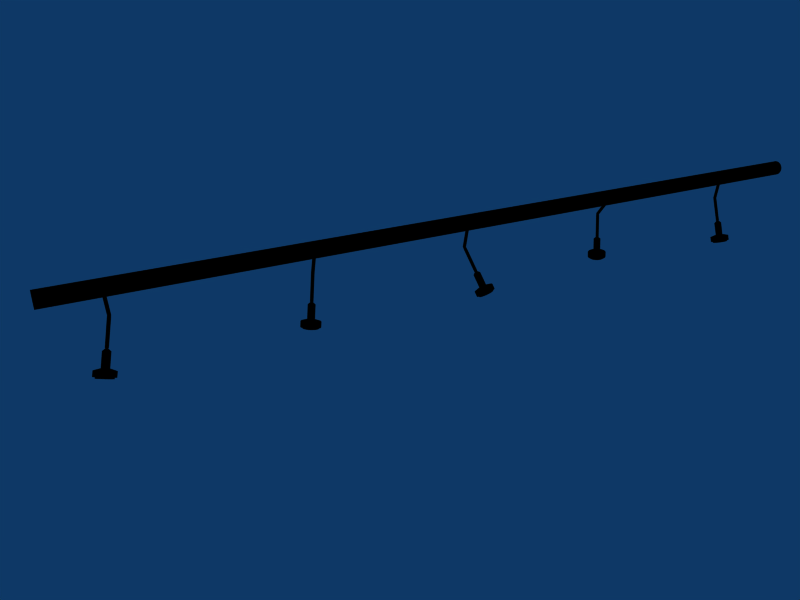 # Source: Ceiling_light3.blend  (saved by Blender 2.44.0; exported with 4.5.12 LTS)
import bpy
from mathutils import Matrix  # noqa: F401  (used for matrix-valued properties, if any)

bpy.ops.wm.read_factory_settings(use_empty=True)
scene = bpy.context.scene
scene.name = 'Scene'

# ---- collections
col_collection_1 = bpy.data.collections.new('Collection 1'); scene.collection.children.link(col_collection_1)

# ---- materials (node trees are filled in below, after node groups)
mat_inoxs2_001 = bpy.data.materials.new('INOXs2.001')
mat_inoxs2_001.alpha_threshold = 0.0
mat_inoxs2_001.preview_render_type = 'FLAT'
mat_inoxs2_001.diffuse_color = (0.0, 0.0, 0.0, 1.0)
mat_inoxs2_001.specular_color = (0.0, 0.0, 0.0)
mat_inoxs2_001.roughness = 0.5
mat_inoxs2_001.specular_intensity = 1.108
mat_inoxs2_001.line_color = (0.0, 0.0, 0.0, 1.0)

# ---- material node trees

# ---- world
world_world = bpy.data.worlds.new('World'); scene.world = world_world
world_world.color = (0.05656, 0.2208, 0.4)
world_world.use_sun_shadow = False
world_world.sun_shadow_jitter_overblur = 0.0
world_world.cycles.sampling_method = 'MANUAL'
world_world.cycles.sample_map_resolution = 256

# ---- cameras
cam_camera = bpy.data.cameras.new('Camera')
cam_camera.passepartout_alpha = 0.2
cam_camera.clip_end = 100.0
cam_camera.lens = 35.0
cam_camera.ortho_scale = 7.314
cam_camera.show_passepartout = False
cam_camera.show_safe_areas = True
cam_camera.dof.focus_distance = 0.0
cam_camera.dof.aperture_fstop = 128.0

# ---- lights
light_spot = bpy.data.lights.new('Spot', 'POINT')
light_spot.transmission_factor = 0.0
light_spot.cutoff_distance = 30.0
light_spot.energy = 100.0
light_spot.shadow_buffer_clip_start = 1.001
light_spot.shadow_soft_size = 1.0
light_spot.shadow_maximum_resolution = 0.006
light_spot.use_absolute_resolution = True
light_spot.cycles.use_multiple_importance_sampling = False

# ---- meshes
me_lighting_001 = bpy.data.meshes.new('Lighting.001')
me_lighting_001.from_pydata([(0.0597, -0.05181, -0.02231), (0.06609, -0.06013, -0.02231), (0.0701, -0.06982, -0.02231), (0.07147, -0.08023, -0.02231), (0.0701, -0.09063, -0.02231), (0.06609, -0.1003, -0.02231), (0.0597, -0.1086, -0.02231), (0.05137, -0.115, -0.02231), (0.04168, -0.1191, -0.02231), (0.03128, -0.1204, -0.02231), (0.02087, -0.1191, -0.02231), (0.01118, -0.115, -0.02231), (0.002854, -0.1087, -0.02231), (-0.003534, -0.1003, -0.02231), (-0.007549, -0.09063, -0.02231), (-0.008919, -0.08023, -0.02231), (-0.007549, -0.06982, -0.02231), (-0.003534, -0.06013, -0.02231), (0.002854, -0.05181, -0.02231), (0.01118, -0.04542, -0.02231), (0.02087, -0.0414, -0.02231), (0.03128, -0.04003, -0.02231), (0.04168, -0.0414, -0.02231), (0.05137, -0.04542, -0.02231), (0.0597, -0.05181, 0.02251), (0.06609, -0.06013, 0.02251), (0.0701, -0.06982, 0.02251), (0.07147, -0.08023, 0.02251), (0.0701, -0.09063, 0.02251), (0.06609, -0.1003, 0.02251), (0.0597, -0.1087, 0.02251), (0.05137, -0.115, 0.02251), (0.04168, -0.1191, 0.02251), (0.03128, -0.1204, 0.02251), (0.02087, -0.1191, 0.02251), (0.01118, -0.115, 0.02251), (0.002854, -0.1086, 0.02251), (-0.003534, -0.1003, 0.02251), (-0.007549, -0.09063, 0.02251), (-0.008919, -0.08023, 0.02251), (-0.007549, -0.06982, 0.02251), (-0.003534, -0.06013, 0.02251), (0.002854, -0.05181, 0.02251), (0.01118, -0.04542, 0.02251), (0.02087, -0.0414, 0.02251), (0.03128, -0.04003, 0.02251), (0.04168, -0.0414, 0.02251), (0.05137, -0.04542, 0.02251), (0.03128, -0.08023, -0.02231), (0.03128, -0.08023, 0.02251), (0.09598, -0.4643, 0.009536), (0.08691, -0.4646, 0.009438), (0.08051, -0.4652, 0.009319), (0.07721, -0.4659, 0.009185), (0.07725, -0.4669, 0.009048), (0.08061, -0.4679, 0.008915), (0.08707, -0.469, 0.008796), (0.09619, -0.47, 0.0087), (0.1073, -0.471, 0.008632), (0.1198, -0.4717, 0.008597), (0.1326, -0.4723, 0.008598), (0.1451, -0.4725, 0.008634), (0.1562, -0.4725, 0.008703), (0.1652, -0.4722, 0.008801), (0.1716, -0.4717, 0.008921), (0.1749, -0.4709, 0.009054), (0.1749, -0.4699, 0.009192), (0.1715, -0.4689, 0.009324), (0.1651, -0.4678, 0.009443), (0.156, -0.4668, 0.00954), (0.1448, -0.4659, 0.009608), (0.1324, -0.4651, 0.009643), (0.1195, -0.4646, 0.009642), (0.1071, -0.4643, 0.009606), (0.09709, -0.4374, 0.009515), (0.08802, -0.4377, 0.009417), (0.08162, -0.4383, 0.009297), (0.07833, -0.4391, 0.009164), (0.07836, -0.44, 0.009027), (0.08173, -0.441, 0.008894), (0.08819, -0.4421, 0.008775), (0.09731, -0.4432, 0.008679), (0.1085, -0.4441, 0.00861), (0.1209, -0.4448, 0.008576), (0.1338, -0.4454, 0.008576), (0.1462, -0.4456, 0.008613), (0.1573, -0.4456, 0.008682), (0.1664, -0.4453, 0.00878), (0.1728, -0.4448, 0.0089), (0.176, -0.444, 0.009033), (0.176, -0.4431, 0.00917), (0.1726, -0.442, 0.009303), (0.1662, -0.4409, 0.009422), (0.1571, -0.4399, 0.009519), (0.1459, -0.439, 0.009587), (0.1335, -0.4382, 0.009622), (0.1206, -0.4377, 0.009621), (0.1082, -0.4374, 0.009584), (0.1205, -0.4303, 0.009272), (0.1251, -0.4304, 0.009285), (0.1299, -0.4306, 0.009286), (0.1346, -0.4308, 0.009273), (0.1387, -0.4312, 0.009247), (0.1421, -0.4316, 0.009211), (0.1445, -0.432, 0.009167), (0.1458, -0.4324, 0.009118), (0.1458, -0.4327, 0.009066), (0.1446, -0.433, 0.009017), (0.1422, -0.4332, 0.008972), (0.1388, -0.4333, 0.008936), (0.1347, -0.4333, 0.00891), (0.13, -0.4332, 0.008896), (0.1252, -0.433, 0.008896), (0.1206, -0.4328, 0.008909), (0.1165, -0.4324, 0.008935), (0.1131, -0.432, 0.008971), (0.1107, -0.4316, 0.009015), (0.1094, -0.4312, 0.009064), (0.1094, -0.4309, 0.009115), (0.1106, -0.4306, 0.009165), (0.113, -0.4304, 0.00921), (0.1164, -0.4303, 0.009246), (0.1193, -0.3591, 0.00919), (0.116, -0.3592, 0.009154), (0.1136, -0.3594, 0.009109), (0.1123, -0.3597, 0.00906), (0.1124, -0.36, 0.009008), (0.1136, -0.3604, 0.008959), (0.116, -0.3608, 0.008915), (0.1194, -0.3612, 0.008879), (0.1236, -0.3615, 0.008853), (0.1282, -0.3618, 0.00884), (0.133, -0.362, 0.008841), (0.1376, -0.3621, 0.008854), (0.1418, -0.3621, 0.00888), (0.1451, -0.362, 0.008916), (0.1475, -0.3618, 0.008961), (0.1487, -0.3615, 0.009011), (0.1487, -0.3612, 0.009062), (0.1475, -0.3608, 0.009111), (0.1451, -0.3604, 0.009155), (0.1417, -0.36, 0.009192), (0.1375, -0.3596, 0.009217), (0.1329, -0.3594, 0.00923), (0.1281, -0.3592, 0.00923), (0.1235, -0.3591, 0.009216), (0.1313, -0.3435, 0.009022), (0.111, -0.4652, 0.009506), (0.1209, -0.4654, 0.009535), (0.1311, -0.4658, 0.009535), (0.141, -0.4664, 0.009508), (0.1498, -0.4671, 0.009454), (0.1571, -0.4679, 0.009377), (0.1622, -0.4688, 0.009282), (0.1649, -0.4696, 0.009177), (0.1649, -0.4704, 0.009067), (0.1623, -0.471, 0.008962), (0.1572, -0.4714, 0.008867), (0.15, -0.4717, 0.008789), (0.1412, -0.4717, 0.008733), (0.1313, -0.4715, 0.008705), (0.1211, -0.471, 0.008704), (0.1112, -0.4704, 0.008732), (0.1023, -0.4697, 0.008786), (0.09507, -0.4689, 0.008863), (0.08993, -0.468, 0.008957), (0.08726, -0.4672, 0.009063), (0.08723, -0.4664, 0.009172), (0.08985, -0.4658, 0.009278), (0.09494, -0.4654, 0.009373), (0.1021, -0.4652, 0.009451), (0.1025, -0.4573, 0.009445), (0.09526, -0.4576, 0.009367), (0.09017, -0.458, 0.009272), (0.08756, -0.4586, 0.009166), (0.08758, -0.4594, 0.009056), (0.09026, -0.4602, 0.008951), (0.09539, -0.4611, 0.008857), (0.1026, -0.4619, 0.00878), (0.1115, -0.4626, 0.008725), (0.1214, -0.4632, 0.008698), (0.1316, -0.4636, 0.008698), (0.1415, -0.4639, 0.008727), (0.1503, -0.4638, 0.008783), (0.1575, -0.4636, 0.00886), (0.1626, -0.4632, 0.008955), (0.1652, -0.4626, 0.009061), (0.1652, -0.4618, 0.009171), (0.1625, -0.461, 0.009276), (0.1574, -0.4601, 0.009371), (0.1502, -0.4593, 0.009447), (0.1413, -0.4586, 0.009502), (0.1314, -0.458, 0.009529), (0.1212, -0.4575, 0.009529), (0.1113, -0.4573, 0.0095), (0.1258, -0.475, 0.009125), (0.1107, -0.4718, 0.009511), (0.1206, -0.472, 0.00954), (0.1308, -0.4724, 0.009541), (0.1407, -0.473, 0.009513), (0.1496, -0.4737, 0.009459), (0.1568, -0.4745, 0.009382), (0.1619, -0.4754, 0.009288), (0.1646, -0.4762, 0.009182), (0.1646, -0.477, 0.009073), (0.162, -0.4776, 0.008967), (0.1569, -0.478, 0.008872), (0.1497, -0.4783, 0.008794), (0.1409, -0.4783, 0.008739), (0.131, -0.4781, 0.00871), (0.1208, -0.4777, 0.008709), (0.1109, -0.4771, 0.008737), (0.102, -0.4763, 0.008791), (0.0948, -0.4755, 0.008868), (0.08966, -0.4746, 0.008962), (0.08699, -0.4738, 0.009068), (0.08696, -0.4731, 0.009177), (0.08958, -0.4724, 0.009283), (0.09466, -0.472, 0.009378), (0.1019, -0.4718, 0.009456), (0.1261, -0.3471, 0.009092), (0.1247, -0.3472, 0.009076), (0.1236, -0.3473, 0.009057), (0.1231, -0.3474, 0.009036), (0.1231, -0.3475, 0.009014), (0.1237, -0.3477, 0.008992), (0.1247, -0.3479, 0.008973), (0.1261, -0.3481, 0.008958), (0.1279, -0.3482, 0.008947), (0.1299, -0.3483, 0.008941), (0.132, -0.3484, 0.008941), (0.134, -0.3485, 0.008947), (0.1358, -0.3485, 0.008958), (0.1372, -0.3485, 0.008974), (0.1382, -0.3484, 0.008993), (0.1388, -0.3482, 0.009015), (0.1388, -0.3481, 0.009037), (0.1382, -0.3479, 0.009058), (0.1372, -0.3477, 0.009077), (0.1357, -0.3476, 0.009093), (0.1339, -0.3474, 0.009103), (0.132, -0.3473, 0.009109), (0.1299, -0.3472, 0.009109), (0.1279, -0.3471, 0.009103), (0.1309, -0.3478, 0.009025), (0.1333, -0.2242, 0.009006), (0.1352, -0.2243, 0.009012), (0.1373, -0.2244, 0.009012), (0.1393, -0.2245, 0.009007), (0.1411, -0.2247, 0.008996), (0.1426, -0.2248, 0.00898), (0.1436, -0.225, 0.008961), (0.1441, -0.2252, 0.00894), (0.1441, -0.2253, 0.008918), (0.1436, -0.2255, 0.008896), (0.1426, -0.2256, 0.008877), (0.1411, -0.2256, 0.008862), (0.1393, -0.2256, 0.00885), (0.1374, -0.2255, 0.008845), (0.1353, -0.2254, 0.008844), (0.1333, -0.2253, 0.00885), (0.1315, -0.2252, 0.008861), (0.13, -0.225, 0.008876), (0.129, -0.2248, 0.008896), (0.1285, -0.2246, 0.008917), (0.1285, -0.2245, 0.008939), (0.129, -0.2244, 0.00896), (0.13, -0.2243, 0.008979), (0.1315, -0.2242, 0.008995), (0.1332, -0.2124, 0.008984), (0.132, -0.2132, 0.008969), (0.1311, -0.2138, 0.00895), (0.1306, -0.2141, 0.008928), (0.1306, -0.2141, 0.008906), (0.131, -0.2138, 0.008885), (0.1318, -0.2131, 0.008865), (0.1329, -0.2123, 0.00885), (0.1344, -0.2113, 0.008838), (0.136, -0.2101, 0.008832), (0.1377, -0.2089, 0.008832), (0.1393, -0.2078, 0.008838), (0.1408, -0.2068, 0.008848), (0.142, -0.2059, 0.008864), (0.1429, -0.2054, 0.008883), (0.1434, -0.2051, 0.008904), (0.1434, -0.2051, 0.008926), (0.143, -0.2054, 0.008948), (0.1422, -0.206, 0.008967), (0.1411, -0.2069, 0.008983), (0.1396, -0.2079, 0.008994), (0.138, -0.2091, 0.009), (0.1363, -0.2102, 0.009), (0.1347, -0.2114, 0.008995), (0.06048, -0.1005, 0.008943), (0.05816, -0.1023, 0.009021), (0.0598, -0.1011, 0.009027), (0.06149, -0.09994, 0.009026), (0.06311, -0.09879, 0.00902), (0.06456, -0.09775, 0.009009), (0.06572, -0.0969, 0.008993), (0.06653, -0.0963, 0.008974), (0.06692, -0.09597, 0.008953), (0.06688, -0.09596, 0.00893), (0.0664, -0.09625, 0.008909), (0.06552, -0.09683, 0.00889), (0.06429, -0.09765, 0.008875), (0.06281, -0.09867, 0.008864), (0.06116, -0.09981, 0.008858), (0.05947, -0.101, 0.008859), (0.05785, -0.1021, 0.008865), (0.05641, -0.1032, 0.008876), (0.05525, -0.104, 0.008892), (0.05444, -0.1046, 0.008911), (0.05405, -0.105, 0.008933), (0.05409, -0.105, 0.008955), (0.05457, -0.1047, 0.008976), (0.05545, -0.1041, 0.008995), (0.05668, -0.1033, 0.00901), (-0.009452, -0.4618, -0.009801), (-0.01341, -0.4588, -0.009928), (-0.01415, -0.4564, -0.01006), (-0.0116, -0.4548, -0.0102), (-0.00596, -0.454, -0.01032), (0.002404, -0.4541, -0.01043), (0.01291, -0.4551, -0.01051), (0.02486, -0.4569, -0.01055), (0.03742, -0.4595, -0.01057), (0.04974, -0.4625, -0.01054), (0.06099, -0.4659, -0.01049), (0.07039, -0.4694, -0.0104), (0.07731, -0.4727, -0.01029), (0.08127, -0.4757, -0.01016), (0.082, -0.4781, -0.01003), (0.07946, -0.4797, -0.009893), (0.07381, -0.4805, -0.009769), (0.06545, -0.4804, -0.009664), (0.05494, -0.4794, -0.009585), (0.043, -0.4776, -0.009538), (0.03044, -0.475, -0.009525), (0.01811, -0.472, -0.009547), (0.006866, -0.4686, -0.009604), (-0.002536, -0.4651, -0.00969), (-0.003776, -0.4358, -0.009752), (-0.007737, -0.4328, -0.009879), (-0.008471, -0.4305, -0.01001), (-0.005929, -0.4288, -0.01015), (-0.0002841, -0.428, -0.01027), (0.008079, -0.4281, -0.01038), (0.01859, -0.4291, -0.01046), (0.03053, -0.431, -0.0105), (0.0431, -0.4335, -0.01052), (0.05542, -0.4366, -0.01049), (0.06666, -0.4399, -0.01044), (0.07607, -0.4434, -0.01035), (0.08298, -0.4467, -0.01024), (0.08694, -0.4497, -0.01011), (0.08768, -0.4521, -0.009978), (0.08513, -0.4537, -0.009844), (0.07949, -0.4545, -0.00972), (0.07113, -0.4544, -0.009615), (0.06062, -0.4534, -0.009536), (0.04867, -0.4516, -0.009489), (0.03611, -0.4491, -0.009476), (0.02379, -0.446, -0.009498), (0.01254, -0.4426, -0.009555), (0.00314, -0.4391, -0.009641), (0.02808, -0.4311, -0.009846), (0.03158, -0.4324, -0.009814), (0.03577, -0.4336, -0.009793), (0.04036, -0.4348, -0.009785), (0.04504, -0.4357, -0.009789), (0.04949, -0.4364, -0.009807), (0.0534, -0.4368, -0.009836), (0.05652, -0.4368, -0.009876), (0.05862, -0.4365, -0.009922), (0.05957, -0.4359, -0.009972), (0.05929, -0.435, -0.01002), (0.05782, -0.4339, -0.01007), (0.05524, -0.4327, -0.01011), (0.05174, -0.4314, -0.01014), (0.04755, -0.4301, -0.01016), (0.04296, -0.429, -0.01017), (0.03828, -0.428, -0.01017), (0.03383, -0.4273, -0.01015), (0.02992, -0.427, -0.01012), (0.0268, -0.4269, -0.01008), (0.0247, -0.4272, -0.01004), (0.02375, -0.4278, -0.009985), (0.02403, -0.4287, -0.009935), (0.0255, -0.4298, -0.009887), (0.04054, -0.361, -0.009758), (0.03906, -0.3599, -0.009805), (0.03879, -0.359, -0.009856), (0.03974, -0.3584, -0.009906), (0.04184, -0.3581, -0.009952), (0.04495, -0.3582, -0.009991), (0.04887, -0.3585, -0.01002), (0.05332, -0.3592, -0.01004), (0.058, -0.3602, -0.01004), (0.06259, -0.3613, -0.01003), (0.06678, -0.3626, -0.01001), (0.07028, -0.3639, -0.009981), (0.07285, -0.3651, -0.00994), (0.07433, -0.3662, -0.009892), (0.0746, -0.3671, -0.009842), (0.07365, -0.3677, -0.009792), (0.07155, -0.368, -0.009746), (0.06844, -0.368, -0.009707), (0.06452, -0.3676, -0.009677), (0.06007, -0.3669, -0.00966), (0.05539, -0.366, -0.009655), (0.0508, -0.3648, -0.009663), (0.04662, -0.3636, -0.009684), (0.04311, -0.3623, -0.009716), (0.06029, -0.3466, -0.009818), (0.004939, -0.4655, -0.009763), (0.01241, -0.4683, -0.009694), (0.02135, -0.471, -0.009649), (0.03115, -0.4734, -0.009631), (0.04114, -0.4754, -0.009642), (0.05063, -0.4769, -0.009679), (0.05899, -0.4777, -0.009742), (0.06564, -0.4778, -0.009825), (0.07013, -0.4771, -0.009924), (0.07215, -0.4758, -0.01003), (0.07156, -0.4739, -0.01014), (0.06841, -0.4716, -0.01024), (0.06292, -0.4689, -0.01033), (0.05544, -0.4662, -0.0104), (0.0465, -0.4635, -0.01044), (0.0367, -0.4611, -0.01046), (0.02672, -0.459, -0.01045), (0.01722, -0.4576, -0.01041), (0.008866, -0.4568, -0.01035), (0.002217, -0.4567, -0.01026), (-0.00227, -0.4573, -0.01017), (-0.004291, -0.4586, -0.01006), (-0.003708, -0.4605, -0.009952), (-0.0005592, -0.4629, -0.009851), (0.001094, -0.4553, -0.009837), (-0.002055, -0.453, -0.009938), (-0.002639, -0.4511, -0.01005), (-0.0006177, -0.4498, -0.01015), (0.00387, -0.4491, -0.01025), (0.01052, -0.4492, -0.01033), (0.01888, -0.45, -0.0104), (0.02837, -0.4515, -0.01043), (0.03836, -0.4535, -0.01044), (0.04815, -0.4559, -0.01043), (0.05709, -0.4586, -0.01038), (0.06457, -0.4614, -0.01031), (0.07007, -0.464, -0.01023), (0.07322, -0.4664, -0.01012), (0.0738, -0.4683, -0.01002), (0.07178, -0.4696, -0.00991), (0.06729, -0.4702, -0.009811), (0.06064, -0.4701, -0.009728), (0.05229, -0.4693, -0.009665), (0.04279, -0.4679, -0.009627), (0.0328, -0.4659, -0.009617), (0.02301, -0.4634, -0.009635), (0.01407, -0.4607, -0.00968), (0.006592, -0.458, -0.009749), (0.03253, -0.4736, -0.01006), (0.003545, -0.4719, -0.009775), (0.01102, -0.4747, -0.009706), (0.01996, -0.4774, -0.009661), (0.02976, -0.4798, -0.009643), (0.03974, -0.4818, -0.009654), (0.04924, -0.4833, -0.009691), (0.05759, -0.4841, -0.009754), (0.06424, -0.4842, -0.009838), (0.06873, -0.4835, -0.009936), (0.07075, -0.4822, -0.01004), (0.07017, -0.4803, -0.01015), (0.06702, -0.478, -0.01025), (0.06152, -0.4753, -0.01034), (0.05405, -0.4726, -0.01041), (0.04511, -0.4699, -0.01045), (0.03531, -0.4674, -0.01047), (0.02532, -0.4654, -0.01046), (0.01583, -0.464, -0.01042), (0.007472, -0.4632, -0.01036), (0.0008228, -0.4631, -0.01028), (-0.003665, -0.4637, -0.01018), (-0.005686, -0.465, -0.01007), (-0.005102, -0.4669, -0.009964), (-0.001954, -0.4693, -0.009863), (0.05232, -0.3498, -0.009787), (0.05168, -0.3493, -0.009807), (0.05156, -0.3489, -0.009829), (0.05197, -0.3487, -0.00985), (0.05288, -0.3485, -0.00987), (0.05422, -0.3486, -0.009887), (0.0559, -0.3487, -0.0099), (0.05782, -0.349, -0.009907), (0.05983, -0.3494, -0.009909), (0.06181, -0.3499, -0.009906), (0.06361, -0.3505, -0.009897), (0.06511, -0.351, -0.009883), (0.06622, -0.3516, -0.009865), (0.06686, -0.3521, -0.009845), (0.06697, -0.3525, -0.009823), (0.06656, -0.3527, -0.009801), (0.06566, -0.3528, -0.009782), (0.06432, -0.3528, -0.009765), (0.06263, -0.3527, -0.009752), (0.06072, -0.3524, -0.009744), (0.05871, -0.3519, -0.009742), (0.05673, -0.3514, -0.009746), (0.05493, -0.3509, -0.009755), (0.05342, -0.3503, -0.009769), (0.05927, -0.3507, -0.009826), (0.07963, -0.2316, -0.009544), (0.08113, -0.2322, -0.00953), (0.08293, -0.2327, -0.009521), (0.08491, -0.2332, -0.009518), (0.08692, -0.2337, -0.00952), (0.08884, -0.234, -0.009527), (0.09052, -0.2341, -0.00954), (0.09186, -0.2341, -0.009557), (0.09277, -0.234, -0.009577), (0.09317, -0.2338, -0.009598), (0.09306, -0.2334, -0.00962), (0.09242, -0.2329, -0.00964), (0.09131, -0.2324, -0.009658), (0.08981, -0.2318, -0.009672), (0.08801, -0.2312, -0.009681), (0.08603, -0.2307, -0.009685), (0.08402, -0.2303, -0.009682), (0.0821, -0.23, -0.009675), (0.08042, -0.2299, -0.009662), (0.07908, -0.2298, -0.009645), (0.07817, -0.23, -0.009626), (0.07777, -0.2302, -0.009604), (0.07788, -0.2306, -0.009582), (0.07852, -0.2311, -0.009562), (0.08217, -0.2199, -0.009536), (0.08161, -0.2202, -0.009557), (0.08155, -0.2204, -0.009579), (0.08197, -0.2203, -0.009601), (0.08286, -0.22, -0.009621), (0.08415, -0.2195, -0.009637), (0.08575, -0.2188, -0.009649), (0.08756, -0.2181, -0.009656), (0.08946, -0.2173, -0.009657), (0.0913, -0.2164, -0.009653), (0.09297, -0.2157, -0.009643), (0.09436, -0.215, -0.009628), (0.09536, -0.2145, -0.00961), (0.09591, -0.2141, -0.009589), (0.09598, -0.214, -0.009566), (0.09556, -0.2141, -0.009545), (0.09467, -0.2144, -0.009525), (0.09338, -0.2149, -0.009509), (0.09177, -0.2155, -0.009497), (0.08996, -0.2163, -0.00949), (0.08807, -0.2171, -0.009489), (0.08623, -0.2179, -0.009493), (0.08456, -0.2187, -0.009503), (0.08317, -0.2194, -0.009518), (0.03558, -0.0951, -0.009634), (0.02999, -0.0973, -0.009579), (0.03137, -0.09663, -0.009564), (0.03304, -0.09586, -0.009554), (0.03489, -0.09503, -0.00955), (0.03678, -0.09422, -0.009551), (0.03859, -0.09346, -0.009558), (0.04019, -0.09281, -0.00957), (0.04148, -0.09232, -0.009586), (0.04237, -0.09202, -0.009606), (0.0428, -0.09193, -0.009628), (0.04273, -0.09206, -0.00965), (0.04218, -0.09239, -0.009671), (0.04117, -0.09291, -0.009689), (0.03979, -0.09357, -0.009704), (0.03812, -0.09435, -0.009714), (0.03627, -0.09517, -0.009719), (0.03438, -0.09599, -0.009717), (0.03257, -0.09675, -0.009711), (0.03097, -0.09739, -0.009699), (0.02968, -0.09788, -0.009682), (0.02879, -0.09818, -0.009662), (0.02836, -0.09827, -0.009641), (0.02843, -0.09815, -0.009619), (0.02898, -0.09782, -0.009598), (-0.08815, -0.4304, -0.01996), (-0.0887, -0.4265, -0.02009), (-0.08623, -0.424, -0.02022), (-0.08092, -0.4231, -0.02035), (-0.07312, -0.424, -0.02046), (-0.06336, -0.4265, -0.02055), (-0.05231, -0.4304, -0.0206), (-0.04073, -0.4356, -0.02063), (-0.0294, -0.4416, -0.02061), (-0.0191, -0.4481, -0.02057), (-0.01052, -0.4545, -0.02049), (-0.004251, -0.4605, -0.02039), (-0.0007219, -0.4657, -0.02027), (-0.0001723, -0.4697, -0.02014), (-0.002639, -0.4722, -0.02001), (-0.007955, -0.473, -0.01988), (-0.01576, -0.4722, -0.01977), (-0.02551, -0.4697, -0.01969), (-0.03656, -0.4657, -0.01963), (-0.04814, -0.4605, -0.01961), (-0.05947, -0.4545, -0.01962), (-0.06978, -0.4481, -0.01966), (-0.07835, -0.4416, -0.01974), (-0.08462, -0.4356, -0.01984), (-0.07644, -0.4072, -0.01989), (-0.07699, -0.4032, -0.02002), (-0.07453, -0.4007, -0.02015), (-0.06921, -0.3999, -0.02027), (-0.06141, -0.4007, -0.02038), (-0.05165, -0.4032, -0.02047), (-0.04061, -0.4072, -0.02053), (-0.02903, -0.4123, -0.02055), (-0.0177, -0.4183, -0.02054), (-0.00739, -0.4248, -0.02049), (0.001189, -0.4313, -0.02042), (0.007456, -0.4373, -0.02032), (0.01098, -0.4424, -0.0202), (0.01153, -0.4464, -0.02006), (0.009067, -0.4489, -0.01993), (0.003752, -0.4497, -0.01981), (-0.004049, -0.4489, -0.0197), (-0.01381, -0.4464, -0.01961), (-0.02485, -0.4424, -0.01955), (-0.03643, -0.4373, -0.01953), (-0.04776, -0.4313, -0.01954), (-0.05807, -0.4248, -0.01959), (-0.06665, -0.4183, -0.01966), (-0.07292, -0.4123, -0.01977), (-0.04346, -0.4117, -0.01991), (-0.04112, -0.414, -0.01987), (-0.03793, -0.4164, -0.01984), (-0.03409, -0.4188, -0.01983), (-0.02987, -0.421, -0.01982), (-0.02555, -0.4229, -0.01983), (-0.02144, -0.4244, -0.01985), (-0.01781, -0.4253, -0.01989), (-0.0149, -0.4257, -0.01993), (-0.01292, -0.4253, -0.01997), (-0.012, -0.4244, -0.02002), (-0.01221, -0.4229, -0.02007), (-0.01352, -0.421, -0.02012), (-0.01585, -0.4188, -0.02015), (-0.01905, -0.4164, -0.02018), (-0.02289, -0.414, -0.0202), (-0.02711, -0.4117, -0.0202), (-0.03142, -0.4098, -0.02019), (-0.03554, -0.4083, -0.02017), (-0.03917, -0.4074, -0.02014), (-0.04208, -0.4071, -0.0201), (-0.04406, -0.4074, -0.02005), (-0.04498, -0.4083, -0.02), (-0.04477, -0.4098, -0.01996), (-0.01376, -0.3482, -0.01976), (-0.01396, -0.3467, -0.01981), (-0.01304, -0.3458, -0.01985), (-0.01106, -0.3454, -0.0199), (-0.008156, -0.3458, -0.01994), (-0.004522, -0.3467, -0.01997), (-0.0004079, -0.3482, -0.02), (0.003906, -0.3501, -0.02), (0.008126, -0.3523, -0.02), (0.01196, -0.3547, -0.01998), (0.01516, -0.3571, -0.01995), (0.01749, -0.3594, -0.01992), (0.01881, -0.3613, -0.01987), (0.01901, -0.3628, -0.01982), (0.01809, -0.3637, -0.01977), (0.01611, -0.364, -0.01973), (0.01321, -0.3637, -0.01969), (0.009575, -0.3628, -0.01965), (0.005461, -0.3613, -0.01963), (0.001147, -0.3594, -0.01962), (-0.003073, -0.3571, -0.01963), (-0.006912, -0.3547, -0.01965), (-0.01011, -0.3523, -0.01967), (-0.01244, -0.3501, -0.01971), (0.009948, -0.34, -0.01977), (-0.07638, -0.4381, -0.0199), (-0.0714, -0.4429, -0.01982), (-0.06458, -0.4481, -0.01976), (-0.05639, -0.4532, -0.01972), (-0.04738, -0.458, -0.01971), (-0.03817, -0.4621, -0.01973), (-0.02939, -0.4652, -0.01977), (-0.02164, -0.4672, -0.01984), (-0.01543, -0.4679, -0.01993), (-0.01121, -0.4672, -0.02003), (-0.009246, -0.4652, -0.02013), (-0.009683, -0.4621, -0.02024), (-0.01249, -0.458, -0.02033), (-0.01747, -0.4532, -0.02042), (-0.02429, -0.4481, -0.02048), (-0.03248, -0.4429, -0.02051), (-0.04149, -0.4381, -0.02052), (-0.0507, -0.434, -0.0205), (-0.05948, -0.4309, -0.02046), (-0.06724, -0.4289, -0.02039), (-0.07344, -0.4282, -0.0203), (-0.07766, -0.4289, -0.0202), (-0.07963, -0.4309, -0.0201), (-0.07919, -0.434, -0.01999), (-0.07578, -0.4273, -0.01997), (-0.07622, -0.4241, -0.02007), (-0.07426, -0.4221, -0.02018), (-0.07003, -0.4215, -0.02028), (-0.06383, -0.4221, -0.02037), (-0.05607, -0.4241, -0.02044), (-0.04729, -0.4273, -0.02048), (-0.03808, -0.4314, -0.0205), (-0.02908, -0.4362, -0.02049), (-0.02088, -0.4413, -0.02045), (-0.01406, -0.4464, -0.02039), (-0.00908, -0.4512, -0.02031), (-0.006275, -0.4553, -0.02022), (-0.005838, -0.4585, -0.02011), (-0.007799, -0.4604, -0.02001), (-0.01202, -0.4611, -0.01991), (-0.01823, -0.4604, -0.01982), (-0.02598, -0.4585, -0.01975), (-0.03476, -0.4553, -0.01971), (-0.04397, -0.4512, -0.01969), (-0.05298, -0.4464, -0.0197), (-0.06117, -0.4413, -0.01973), (-0.06799, -0.4362, -0.01979), (-0.07298, -0.4314, -0.01987), (-0.04731, -0.4538, -0.02013), (-0.07926, -0.4439, -0.01992), (-0.07428, -0.4486, -0.01983), (-0.06746, -0.4538, -0.01977), (-0.05926, -0.4589, -0.01974), (-0.05026, -0.4637, -0.01973), (-0.04105, -0.4678, -0.01975), (-0.03227, -0.471, -0.01979), (-0.02451, -0.4729, -0.01986), (-0.01831, -0.4736, -0.01995), (-0.01408, -0.4729, -0.02005), (-0.01212, -0.471, -0.02015), (-0.01256, -0.4678, -0.02026), (-0.01536, -0.4637, -0.02035), (-0.02035, -0.4589, -0.02043), (-0.02717, -0.4538, -0.02049), (-0.03536, -0.4486, -0.02053), (-0.04437, -0.4439, -0.02054), (-0.05358, -0.4398, -0.02052), (-0.06236, -0.4366, -0.02048), (-0.07011, -0.4346, -0.02041), (-0.07632, -0.4339, -0.02032), (-0.08054, -0.4346, -0.02022), (-0.0825, -0.4366, -0.02012), (-0.08207, -0.4398, -0.02001), (0.0009876, -0.3408, -0.01975), (0.0009015, -0.3401, -0.01978), (0.001299, -0.3397, -0.0198), (0.002151, -0.3396, -0.01982), (0.003402, -0.3397, -0.01983), (0.004965, -0.3401, -0.01985), (0.006735, -0.3408, -0.01986), (0.00859, -0.3416, -0.01986), (0.0104, -0.3426, -0.01986), (0.01205, -0.3436, -0.01985), (0.01343, -0.3447, -0.01984), (0.01443, -0.3456, -0.01982), (0.01499, -0.3465, -0.0198), (0.01508, -0.3471, -0.01978), (0.01468, -0.3475, -0.01976), (0.01383, -0.3476, -0.01974), (0.01258, -0.3475, -0.01972), (0.01101, -0.3471, -0.01971), (0.009243, -0.3465, -0.0197), (0.007388, -0.3456, -0.0197), (0.005574, -0.3447, -0.0197), (0.003925, -0.3436, -0.01971), (0.002553, -0.3426, -0.01972), (0.001551, -0.3416, -0.01973), (0.007989, -0.3436, -0.01978), (0.05528, -0.2353, -0.01939), (0.05629, -0.2363, -0.01937), (0.05766, -0.2373, -0.01936), (0.05931, -0.2384, -0.01935), (0.06112, -0.2394, -0.01935), (0.06298, -0.2402, -0.01936), (0.06475, -0.2408, -0.01937), (0.06631, -0.2412, -0.01938), (0.06756, -0.2414, -0.0194), (0.06841, -0.2412, -0.01942), (0.06881, -0.2408, -0.01944), (0.06872, -0.2402, -0.01946), (0.06816, -0.2394, -0.01948), (0.06716, -0.2384, -0.01949), (0.06579, -0.2373, -0.01951), (0.06414, -0.2363, -0.01951), (0.06232, -0.2353, -0.01952), (0.06047, -0.2345, -0.01951), (0.0587, -0.2339, -0.0195), (0.05713, -0.2335, -0.01949), (0.05588, -0.2333, -0.01947), (0.05503, -0.2335, -0.01945), (0.05463, -0.2339, -0.01943), (0.05472, -0.2345, -0.01941), (0.06081, -0.2248, -0.01937), (0.06059, -0.225, -0.01939), (0.0609, -0.2251, -0.01941), (0.06172, -0.2251, -0.01943), (0.063, -0.2251, -0.01945), (0.06465, -0.225, -0.01946), (0.06656, -0.2248, -0.01947), (0.0686, -0.2246, -0.01948), (0.07063, -0.2244, -0.01947), (0.07251, -0.2241, -0.01946), (0.07411, -0.2238, -0.01945), (0.07533, -0.2236, -0.01943), (0.07608, -0.2234, -0.01941), (0.0763, -0.2232, -0.01939), (0.076, -0.2231, -0.01937), (0.07517, -0.2231, -0.01935), (0.07389, -0.2231, -0.01933), (0.07224, -0.2232, -0.01932), (0.07033, -0.2234, -0.01931), (0.06829, -0.2236, -0.01931), (0.06626, -0.2238, -0.01931), (0.06438, -0.2241, -0.01932), (0.06278, -0.2244, -0.01933), (0.06156, -0.2246, -0.01935), (0.05381, -0.09191, -0.01948), (0.04692, -0.09242, -0.01944), (0.04814, -0.09217, -0.01943), (0.04974, -0.09191, -0.01941), (0.05162, -0.09165, -0.0194), (0.05365, -0.09141, -0.0194), (0.05569, -0.0912, -0.0194), (0.0576, -0.09104, -0.01941), (0.05925, -0.09093, -0.01942), (0.06053, -0.0909, -0.01944), (0.06136, -0.09093, -0.01946), (0.06166, -0.09104, -0.01948), (0.06144, -0.0912, -0.01951), (0.06069, -0.09141, -0.01953), (0.05947, -0.09165, -0.01954), (0.05787, -0.09191, -0.01956), (0.05599, -0.09217, -0.01957), (0.05396, -0.09242, -0.01957), (0.05192, -0.09263, -0.01957), (0.05001, -0.09279, -0.01956), (0.04836, -0.09289, -0.01955), (0.04708, -0.09292, -0.01953), (0.04626, -0.09289, -0.01951), (0.04595, -0.09279, -0.01949), (0.04618, -0.09263, -0.01946), (-0.05142, -0.4304, 0.0003662), (-0.06255, -0.4265, 0.0003115), (-0.07244, -0.424, 0.0002273), (-0.0804, -0.4231, 0.0001193), (-0.08591, -0.424, -5.061e-06), (-0.08858, -0.4265, -0.0001374), (-0.08823, -0.4304, -0.0002686), (-0.08489, -0.4356, -0.0003897), (-0.07877, -0.4416, -0.0004926), (-0.07031, -0.4481, -0.0005702), (-0.06008, -0.4545, -0.0006172), (-0.04877, -0.4605, -0.0006304), (-0.03715, -0.4657, -0.0006089), (-0.02602, -0.4697, -0.0005542), (-0.01613, -0.4722, -0.00047), (-0.008166, -0.473, -0.000362), (-0.00266, -0.4722, -0.0002376), (8.941e-06, -0.4697, -0.0001053), (-0.0003406, -0.4657, 2.589e-05), (-0.003685, -0.4605, 0.0001471), (-0.009796, -0.4545, 0.0002499), (-0.01826, -0.4481, 0.0003275), (-0.02849, -0.4416, 0.0003745), (-0.0398, -0.4356, 0.0003877), (-0.03983, -0.4072, 0.000289), (-0.05096, -0.4032, 0.0002343), (-0.06085, -0.4007, 0.0001501), (-0.06881, -0.3999, 4.209e-05), (-0.07432, -0.4007, -8.229e-05), (-0.07699, -0.4032, -0.0002146), (-0.07664, -0.4072, -0.0003458), (-0.0733, -0.4123, -0.000467), (-0.06718, -0.4183, -0.0005699), (-0.05872, -0.4248, -0.0006474), (-0.04849, -0.4313, -0.0006944), (-0.03718, -0.4373, -0.0007076), (-0.02556, -0.4424, -0.0006861), (-0.01443, -0.4464, -0.0006314), (-0.004542, -0.4489, -0.0005472), (0.003425, -0.4497, -0.0004392), (0.008931, -0.4489, -0.0003148), (0.0116, -0.4464, -0.0001825), (0.01125, -0.4424, -5.134e-05), (0.007906, -0.4373, 6.984e-05), (0.001794, -0.4313, 0.0001727), (-0.006667, -0.4248, 0.0002503), (-0.0169, -0.4183, 0.0002973), (-0.02821, -0.4123, 0.0003105), (-0.02683, -0.4117, -3.694e-05), (-0.02261, -0.414, -4.185e-05), (-0.0188, -0.4164, -5.936e-05), (-0.01565, -0.4188, -8.825e-05), (-0.01337, -0.421, -0.0001266), (-0.01213, -0.4229, -0.0001717), (-0.012, -0.4244, -0.0002206), (-0.01299, -0.4253, -0.0002699), (-0.01504, -0.4257, -0.0003162), (-0.01801, -0.4253, -0.0003564), (-0.02169, -0.4244, -0.0003878), (-0.02584, -0.4229, -0.0004082), (-0.03016, -0.421, -0.0004162), (-0.03438, -0.4188, -0.0004112), (-0.03819, -0.4164, -0.0003937), (-0.04134, -0.414, -0.0003648), (-0.04362, -0.4117, -0.0003265), (-0.04486, -0.4098, -0.0002814), (-0.04499, -0.4083, -0.0002325), (-0.044, -0.4074, -0.0001832), (-0.04195, -0.4071, -0.0001369), (-0.03898, -0.4074, -9.669e-05), (-0.0353, -0.4083, -6.532e-05), (-0.03115, -0.4098, -4.494e-05), (-0.0004466, -0.3482, -0.0002495), (-0.004592, -0.3467, -0.0002699), (-0.008275, -0.3458, -0.0003013), (-0.01124, -0.3454, -0.0003415), (-0.01329, -0.3458, -0.0003878), (-0.01429, -0.3467, -0.0004371), (-0.01416, -0.3482, -0.000486), (-0.01291, -0.3501, -0.0005311), (-0.01063, -0.3523, -0.0005694), (-0.007483, -0.3547, -0.0005983), (-0.003671, -0.3571, -0.0006158), (0.0005424, -0.3594, -0.0006207), (0.004869, -0.3613, -0.0006127), (0.009015, -0.3628, -0.0005924), (0.0127, -0.3637, -0.000561), (0.01566, -0.364, -0.0005208), (0.01772, -0.3637, -0.0004744), (0.01871, -0.3628, -0.0004252), (0.01858, -0.3613, -0.0003763), (0.01733, -0.3594, -0.0003312), (0.01506, -0.3571, -0.0002928), (0.01191, -0.3547, -0.0002639), (0.008093, -0.3523, -0.0002464), (0.00388, -0.3501, -0.0002415), (0.009561, -0.34, -0.0004801), (-0.04072, -0.4381, 0.0002834), (-0.03173, -0.4429, 0.0002729), (-0.02359, -0.4481, 0.0002355), (-0.01687, -0.4532, 0.0001738), (-0.01201, -0.458, 9.204e-05), (-0.009349, -0.4621, -4.297e-06), (-0.009071, -0.4652, -0.0001086), (-0.01119, -0.4672, -0.0002138), (-0.01557, -0.4679, -0.0003127), (-0.0219, -0.4672, -0.0003985), (-0.02976, -0.4652, -0.0004655), (-0.03861, -0.4621, -0.000509), (-0.04785, -0.458, -0.000526), (-0.05684, -0.4532, -0.0005156), (-0.06498, -0.4481, -0.0004782), (-0.0717, -0.4429, -0.0004165), (-0.07656, -0.4381, -0.0003347), (-0.07922, -0.434, -0.0002384), (-0.0795, -0.4309, -0.0001341), (-0.07738, -0.4289, -2.89e-05), (-0.073, -0.4282, 6.998e-05), (-0.06667, -0.4289, 0.0001558), (-0.05881, -0.4309, 0.0002228), (-0.04996, -0.434, 0.0002663), (-0.04658, -0.4273, 0.0002438), (-0.05543, -0.4241, 0.0002003), (-0.06329, -0.4221, 0.0001333), (-0.06963, -0.4215, 4.749e-05), (-0.074, -0.4221, -5.139e-05), (-0.07612, -0.4241, -0.0001566), (-0.07585, -0.4273, -0.0002609), (-0.07319, -0.4314, -0.0003572), (-0.06833, -0.4362, -0.000439), (-0.0616, -0.4413, -0.0005007), (-0.05347, -0.4464, -0.000538), (-0.04447, -0.4512, -0.0005485), (-0.03524, -0.4553, -0.0005314), (-0.02639, -0.4585, -0.0004879), (-0.01853, -0.4604, -0.000421), (-0.0122, -0.4611, -0.0003352), (-0.007818, -0.4604, -0.0002363), (-0.005696, -0.4585, -0.0001311), (-0.005974, -0.4553, -2.678e-05), (-0.008633, -0.4512, 6.955e-05), (-0.01349, -0.4464, 0.0001513), (-0.02022, -0.4413, 0.000213), (-0.02836, -0.4362, 0.0002504), (-0.03735, -0.4314, 0.0002609), (-0.04713, -0.4538, -0.0001024), (-0.04357, -0.4439, 0.0003023), (-0.03458, -0.4486, 0.0002918), (-0.02644, -0.4538, 0.0002545), (-0.01971, -0.4589, 0.0001928), (-0.01486, -0.4637, 0.000111), (-0.0122, -0.4678, 1.468e-05), (-0.01192, -0.471, -8.963e-05), (-0.01404, -0.4729, -0.0001948), (-0.01842, -0.4736, -0.0002937), (-0.02475, -0.4729, -0.0003795), (-0.03261, -0.471, -0.0004465), (-0.04146, -0.4678, -0.00049), (-0.0507, -0.4637, -0.0005071), (-0.05969, -0.4589, -0.0004966), (-0.06783, -0.4538, -0.0004592), (-0.07455, -0.4486, -0.0003975), (-0.07941, -0.4439, -0.0003158), (-0.08207, -0.4398, -0.0002194), (-0.08235, -0.4366, -0.0001151), (-0.08022, -0.4346, -9.926e-06), (-0.07585, -0.4339, 8.895e-05), (-0.06951, -0.4346, 0.0001748), (-0.06165, -0.4366, 0.0002417), (-0.05281, -0.4398, 0.0002852), (0.006484, -0.3408, -0.000389), (0.004701, -0.3401, -0.0003978), (0.003117, -0.3397, -0.0004113), (0.00184, -0.3396, -0.0004287), (0.0009565, -0.3397, -0.0004486), (0.0005271, -0.3401, -0.0004698), (0.000581, -0.3408, -0.0004908), (0.001115, -0.3416, -0.0005103), (0.002092, -0.3426, -0.0005267), (0.003445, -0.3436, -0.0005392), (0.005083, -0.3447, -0.0005467), (0.006894, -0.3456, -0.0005488), (0.008755, -0.3465, -0.0005453), (0.01054, -0.3471, -0.0005365), (0.01212, -0.3475, -0.000523), (0.0134, -0.3476, -0.0005057), (0.01428, -0.3475, -0.0004857), (0.01471, -0.3471, -0.0004645), (0.01466, -0.3465, -0.0004435), (0.01412, -0.3456, -0.0004241), (0.01315, -0.3447, -0.0004076), (0.01179, -0.3436, -0.0003952), (0.01016, -0.3426, -0.0003877), (0.008345, -0.3416, -0.0003856), (0.00762, -0.3436, -0.0004672), (0.06154, -0.2353, -0.00074), (0.06335, -0.2363, -0.0007421), (0.06499, -0.2373, -0.0007496), (0.06635, -0.2384, -0.0007621), (0.06732, -0.2394, -0.0007785), (0.06786, -0.2402, -0.000798), (0.06791, -0.2408, -0.000819), (0.06748, -0.2412, -0.0008402), (0.0666, -0.2414, -0.0008601), (0.06532, -0.2412, -0.0008775), (0.06374, -0.2408, -0.000891), (0.06195, -0.2402, -0.0008998), (0.06009, -0.2394, -0.0009032), (0.05828, -0.2384, -0.0009011), (0.05664, -0.2373, -0.0008936), (0.05529, -0.2363, -0.0008812), (0.05431, -0.2353, -0.0008647), (0.05378, -0.2345, -0.0008453), (0.05373, -0.2339, -0.0008243), (0.05416, -0.2335, -0.0008031), (0.05504, -0.2333, -0.0007831), (0.05632, -0.2335, -0.0007658), (0.0579, -0.2339, -0.0007523), (0.05968, -0.2345, -0.0007435), (0.06572, -0.2248, -0.0007837), (0.06379, -0.225, -0.0007916), (0.06212, -0.2251, -0.0008045), (0.06082, -0.2251, -0.0008216), (0.05996, -0.2251, -0.0008417), (0.05962, -0.225, -0.0008635), (0.05981, -0.2248, -0.0008855), (0.06053, -0.2246, -0.0009061), (0.06172, -0.2244, -0.000924), (0.0633, -0.2241, -0.000938), (0.06517, -0.2238, -0.000947), (0.06719, -0.2236, -0.0009505), (0.06923, -0.2234, -0.0009483), (0.07116, -0.2232, -0.0009404), (0.07283, -0.2231, -0.0009275), (0.07414, -0.2231, -0.0009104), (0.07499, -0.2231, -0.0008902), (0.07533, -0.2232, -0.0008684), (0.07514, -0.2234, -0.0008465), (0.07442, -0.2236, -0.0008258), (0.07323, -0.2238, -0.0008079), (0.07165, -0.2241, -0.000794), (0.06978, -0.2244, -0.000785), (0.06776, -0.2246, -0.0007815), (0.05298, -0.09191, -0.0007694), (0.05327, -0.09242, -0.0006849), (0.05529, -0.09217, -0.0006884), (0.05716, -0.09191, -0.0006974), (0.05874, -0.09165, -0.0007114), (0.05993, -0.09141, -0.0007293), (0.06064, -0.0912, -0.0007499), (0.06084, -0.09104, -0.0007719), (0.0605, -0.09093, -0.0007936), (0.05964, -0.0909, -0.0008138), (0.05833, -0.09093, -0.0008309), (0.05666, -0.09104, -0.0008438), (0.05474, -0.0912, -0.0008517), (0.0527, -0.09141, -0.0008539), (0.05067, -0.09165, -0.0008504), (0.04881, -0.09191, -0.0008414), (0.04723, -0.09217, -0.0008275), (0.04604, -0.09242, -0.0008096), (0.04532, -0.09263, -0.0007889), (0.04513, -0.09279, -0.000767), (0.04547, -0.09289, -0.0007452), (0.04632, -0.09292, -0.000725), (0.04763, -0.09289, -0.0007079), (0.0493, -0.09279, -0.000695), (0.05122, -0.09263, -0.0006871), (-0.08521, -0.4304, 0.01782), (-0.08864, -0.4265, 0.01769), (-0.08917, -0.424, 0.01756), (-0.08676, -0.4231, 0.01742), (-0.08159, -0.424, 0.01729), (-0.07401, -0.4265, 0.01719), (-0.06452, -0.4304, 0.0171), (-0.05379, -0.4356, 0.01705), (-0.04253, -0.4416, 0.01703), (-0.03152, -0.4481, 0.01705), (-0.02151, -0.4545, 0.0171), (-0.01317, -0.4605, 0.01719), (-0.007088, -0.4657, 0.01729), (-0.003664, -0.4697, 0.01742), (-0.003135, -0.4722, 0.01756), (-0.005538, -0.473, 0.01769), (-0.01071, -0.4722, 0.01782), (-0.01829, -0.4697, 0.01792), (-0.02778, -0.4657, 0.01801), (-0.03851, -0.4605, 0.01806), (-0.04977, -0.4545, 0.01808), (-0.06078, -0.4481, 0.01806), (-0.07079, -0.4416, 0.01801), (-0.07913, -0.4356, 0.01792), (-0.07218, -0.4072, 0.01786), (-0.0756, -0.4032, 0.01773), (-0.07613, -0.4007, 0.0176), (-0.07373, -0.3999, 0.01746), (-0.06856, -0.4007, 0.01734), (-0.06098, -0.4032, 0.01723), (-0.05149, -0.4072, 0.01715), (-0.04076, -0.4123, 0.01709), (-0.0295, -0.4183, 0.01708), (-0.01849, -0.4248, 0.01709), (-0.008476, -0.4313, 0.01715), (-0.0001421, -0.4373, 0.01723), (0.005944, -0.4424, 0.01734), (0.009369, -0.4464, 0.01746), (0.009897, -0.4489, 0.0176), (0.007495, -0.4497, 0.01773), (0.002325, -0.4489, 0.01786), (-0.005261, -0.4464, 0.01797), (-0.01475, -0.4424, 0.01805), (-0.02548, -0.4373, 0.0181), (-0.03674, -0.4313, 0.01812), (-0.04775, -0.4248, 0.0181), (-0.05776, -0.4183, 0.01805), (-0.06609, -0.4123, 0.01797), (-0.04068, -0.4117, 0.01775), (-0.03758, -0.414, 0.01778), (-0.03385, -0.4164, 0.0178), (-0.02974, -0.4188, 0.01781), (-0.02555, -0.421, 0.0178), (-0.02155, -0.4229, 0.01778), (-0.01802, -0.4244, 0.01775), (-0.0152, -0.4253, 0.01771), (-0.01327, -0.4257, 0.01766), (-0.01237, -0.4253, 0.01761), (-0.01257, -0.4244, 0.01756), (-0.01385, -0.4229, 0.01752), (-0.01611, -0.421, 0.01748), (-0.01922, -0.4188, 0.01745), (-0.02295, -0.4164, 0.01743), (-0.02705, -0.414, 0.01742), (-0.03124, -0.4117, 0.01743), (-0.03524, -0.4098, 0.01745), (-0.03877, -0.4083, 0.01748), (-0.0416, -0.4074, 0.01752), (-0.04352, -0.4071, 0.01756), (-0.04442, -0.4074, 0.01761), (-0.04422, -0.4083, 0.01766), (-0.04295, -0.4098, 0.01771), (-0.008419, -0.3482, 0.01783), (-0.009695, -0.3467, 0.01778), (-0.009892, -0.3458, 0.01773), (-0.008996, -0.3454, 0.01768), (-0.007071, -0.3458, 0.01763), (-0.004246, -0.3467, 0.01759), (-0.0007131, -0.3482, 0.01756), (0.003286, -0.3501, 0.01754), (0.007478, -0.3523, 0.01753), (0.01158, -0.3547, 0.01754), (0.01531, -0.3571, 0.01756), (0.01841, -0.3594, 0.01759), (0.02068, -0.3613, 0.01763), (0.02196, -0.3628, 0.01768), (0.02215, -0.3637, 0.01773), (0.02126, -0.364, 0.01778), (0.01933, -0.3637, 0.01783), (0.01651, -0.3628, 0.01787), (0.01297, -0.3613, 0.0179), (0.008975, -0.3594, 0.01792), (0.004782, -0.3571, 0.01792), (0.0006814, -0.3547, 0.01792), (-0.003048, -0.3523, 0.0179), (-0.006152, -0.3501, 0.01787), (0.01439, -0.34, 0.01776), (-0.07237, -0.4381, 0.01785), (-0.06574, -0.4429, 0.01792), (-0.05778, -0.4481, 0.01796), (-0.04903, -0.4532, 0.01797), (-0.04008, -0.458, 0.01796), (-0.03154, -0.4621, 0.01792), (-0.024, -0.4652, 0.01785), (-0.01797, -0.4672, 0.01776), (-0.01386, -0.4679, 0.01766), (-0.01195, -0.4672, 0.01756), (-0.01237, -0.4652, 0.01745), (-0.0151, -0.4621, 0.01735), (-0.01993, -0.458, 0.01726), (-0.02656, -0.4532, 0.0172), (-0.03452, -0.4481, 0.01715), (-0.04327, -0.4429, 0.01714), (-0.05222, -0.4381, 0.01715), (-0.06076, -0.434, 0.0172), (-0.0683, -0.4309, 0.01726), (-0.07433, -0.4289, 0.01735), (-0.07844, -0.4282, 0.01745), (-0.08035, -0.4289, 0.01756), (-0.07993, -0.4309, 0.01766), (-0.0772, -0.434, 0.01776), (-0.07341, -0.4273, 0.01778), (-0.07613, -0.4241, 0.01768), (-0.07655, -0.4221, 0.01757), (-0.07464, -0.4215, 0.01746), (-0.07053, -0.4221, 0.01736), (-0.0645, -0.4241, 0.01727), (-0.05696, -0.4273, 0.01721), (-0.04843, -0.4314, 0.01717), (-0.03948, -0.4362, 0.01715), (-0.03073, -0.4413, 0.01717), (-0.02276, -0.4464, 0.01721), (-0.01614, -0.4512, 0.01727), (-0.0113, -0.4553, 0.01736), (-0.008579, -0.4585, 0.01746), (-0.008158, -0.4604, 0.01757), (-0.01007, -0.4611, 0.01768), (-0.01418, -0.4604, 0.01778), (-0.02021, -0.4585, 0.01786), (-0.02775, -0.4553, 0.01793), (-0.03628, -0.4512, 0.01797), (-0.04523, -0.4464, 0.01798), (-0.05399, -0.4413, 0.01797), (-0.06195, -0.4362, 0.01793), (-0.06857, -0.4314, 0.01786), (-0.04935, -0.4538, 0.01754), (-0.07557, -0.4439, 0.01784), (-0.06894, -0.4486, 0.0179), (-0.06098, -0.4538, 0.01795), (-0.05223, -0.4589, 0.01796), (-0.04328, -0.4637, 0.01795), (-0.03475, -0.4678, 0.0179), (-0.02721, -0.471, 0.01784), (-0.02118, -0.4729, 0.01775), (-0.01707, -0.4736, 0.01765), (-0.01516, -0.4729, 0.01754), (-0.01558, -0.471, 0.01744), (-0.0183, -0.4678, 0.01734), (-0.02314, -0.4637, 0.01725), (-0.02976, -0.4589, 0.01719), (-0.03772, -0.4538, 0.01714), (-0.04647, -0.4486, 0.01713), (-0.05542, -0.4439, 0.01714), (-0.06396, -0.4398, 0.01719), (-0.0715, -0.4366, 0.01725), (-0.07753, -0.4346, 0.01734), (-0.08164, -0.4339, 0.01744), (-0.08355, -0.4346, 0.01754), (-0.08313, -0.4366, 0.01765), (-0.08041, -0.4398, 0.01775), (0.005957, -0.3408, 0.01779), (0.00541, -0.3401, 0.01777), (0.005327, -0.3397, 0.01775), (0.005713, -0.3396, 0.01773), (0.006541, -0.3397, 0.01771), (0.007756, -0.3401, 0.01769), (0.009275, -0.3408, 0.01768), (0.01099, -0.3416, 0.01767), (0.0128, -0.3426, 0.01767), (0.01456, -0.3436, 0.01767), (0.01616, -0.3447, 0.01768), (0.01749, -0.3456, 0.01769), (0.01847, -0.3465, 0.01771), (0.01901, -0.3471, 0.01773), (0.0191, -0.3475, 0.01775), (0.01871, -0.3476, 0.01777), (0.01788, -0.3475, 0.01779), (0.01667, -0.3471, 0.01781), (0.01515, -0.3465, 0.01782), (0.01343, -0.3456, 0.01783), (0.01163, -0.3447, 0.01783), (0.009865, -0.3436, 0.01783), (0.008263, -0.3426, 0.01782), (0.00693, -0.3416, 0.01781), (0.01221, -0.3436, 0.01775), (0.06675, -0.2353, 0.01801), (0.06808, -0.2363, 0.01802), (0.06968, -0.2373, 0.01803), (0.07144, -0.2384, 0.01803), (0.07325, -0.2394, 0.01803), (0.07496, -0.2402, 0.01802), (0.07648, -0.2408, 0.01801), (0.0777, -0.2412, 0.01799), (0.07853, -0.2414, 0.01797), (0.07891, -0.2412, 0.01795), (0.07883, -0.2408, 0.01793), (0.07828, -0.2402, 0.01791), (0.07731, -0.2394, 0.01789), (0.07598, -0.2384, 0.01788), (0.07438, -0.2373, 0.01787), (0.07261, -0.2363, 0.01787), (0.07081, -0.2353, 0.01787), (0.06909, -0.2345, 0.01788), (0.06757, -0.2339, 0.01789), (0.06636, -0.2335, 0.01791), (0.06553, -0.2333, 0.01793), (0.06514, -0.2335, 0.01795), (0.06523, -0.2339, 0.01797), (0.06577, -0.2345, 0.01799), (0.07256, -0.2248, 0.01801), (0.07186, -0.225, 0.01799), (0.07167, -0.2251, 0.01797), (0.07202, -0.2251, 0.01795), (0.07289, -0.2251, 0.01793), (0.0742, -0.225, 0.01791), (0.07588, -0.2248, 0.0179), (0.0778, -0.2246, 0.01789), (0.07984, -0.2244, 0.01789), (0.08186, -0.2241, 0.01789), (0.08372, -0.2238, 0.0179), (0.08529, -0.2236, 0.01792), (0.08647, -0.2234, 0.01793), (0.08717, -0.2232, 0.01796), (0.08736, -0.2231, 0.01798), (0.087, -0.2231, 0.018), (0.08614, -0.2231, 0.01802), (0.08483, -0.2232, 0.01804), (0.08315, -0.2234, 0.01805), (0.08123, -0.2236, 0.01806), (0.07919, -0.2238, 0.01806), (0.07717, -0.2241, 0.01805), (0.07531, -0.2244, 0.01805), (0.07374, -0.2246, 0.01803), (0.06322, -0.09191, 0.01792), (0.05744, -0.09242, 0.01798), (0.05901, -0.09217, 0.01799), (0.06087, -0.09191, 0.018), (0.06289, -0.09165, 0.018), (0.06493, -0.09141, 0.018), (0.06685, -0.0912, 0.01799), (0.06853, -0.09103, 0.01798), (0.06984, -0.09093, 0.01796), (0.07071, -0.0909, 0.01794), (0.07106, -0.09093, 0.01792), (0.07088, -0.09103, 0.0179), (0.07017, -0.0912, 0.01788), (0.06899, -0.09141, 0.01786), (0.06742, -0.09165, 0.01785), (0.06556, -0.09191, 0.01784), (0.06354, -0.09217, 0.01784), (0.0615, -0.09242, 0.01784), (0.05958, -0.09263, 0.01784), (0.0579, -0.09279, 0.01786), (0.05659, -0.09289, 0.01787), (0.05573, -0.09292, 0.01789), (0.05538, -0.09289, 0.01792), (0.05556, -0.09279, 0.01794), (0.05626, -0.09263, 0.01796)], [], [(48, 0, 1), (49, 25, 24), (48, 1, 2), (49, 26, 25), (48, 2, 3), (49, 27, 26), (48, 3, 4), (49, 28, 27), (48, 4, 5), (49, 29, 28), (48, 5, 6), (49, 30, 29), (48, 6, 7), (49, 31, 30), (48, 7, 8), (49, 32, 31), (48, 8, 9), (49, 33, 32), (48, 9, 10), (49, 34, 33), (48, 10, 11), (49, 35, 34), (48, 11, 12), (49, 36, 35), (48, 12, 13), (49, 37, 36), (48, 13, 14), (49, 38, 37), (48, 14, 15), (49, 39, 38), (48, 15, 16), (49, 40, 39), (48, 16, 17), (49, 41, 40), (48, 17, 18), (49, 42, 41), (48, 18, 19), (49, 43, 42), (48, 19, 20), (49, 44, 43), (48, 20, 21), (49, 45, 44), (48, 21, 22), (49, 46, 45), (48, 22, 23), (49, 47, 46), (23, 0, 48), (49, 24, 47), (0, 24, 25, 1), (1, 25, 26, 2), (2, 26, 27, 3), (3, 27, 28, 4), (4, 28, 29, 5), (5, 29, 30, 6), (6, 30, 31, 7), (7, 31, 32, 8), (8, 32, 33, 9), (9, 33, 34, 10), (10, 34, 35, 11), (11, 35, 36, 12), (12, 36, 37, 13), (13, 37, 38, 14), (14, 38, 39, 15), (15, 39, 40, 16), (16, 40, 41, 17), (17, 41, 42, 18), (18, 42, 43, 19), (19, 43, 44, 20), (20, 44, 45, 21), (21, 45, 46, 22), (22, 46, 47, 23), (24, 0, 23, 47), (50, 74, 75, 51), (51, 75, 76, 52), (52, 76, 77, 53), (53, 77, 78, 54), (54, 78, 79, 55), (55, 79, 80, 56), (56, 80, 81, 57), (57, 81, 82, 58), (58, 82, 83, 59), (59, 83, 84, 60), (60, 84, 85, 61), (61, 85, 86, 62), (62, 86, 87, 63), (63, 87, 88, 64), (64, 88, 89, 65), (65, 89, 90, 66), (66, 90, 91, 67), (67, 91, 92, 68), (68, 92, 93, 69), (69, 93, 94, 70), (70, 94, 95, 71), (71, 95, 96, 72), (72, 96, 97, 73), (74, 50, 73, 97), (74, 97, 98, 121), (97, 96, 99, 98), (96, 95, 100, 99), (95, 94, 101, 100), (94, 93, 102, 101), (93, 92, 103, 102), (92, 91, 104, 103), (91, 90, 105, 104), (90, 89, 106, 105), (89, 88, 107, 106), (88, 87, 108, 107), (87, 86, 109, 108), (86, 85, 110, 109), (85, 84, 111, 110), (84, 83, 112, 111), (83, 82, 113, 112), (82, 81, 114, 113), (81, 80, 115, 114), (80, 79, 116, 115), (79, 78, 117, 116), (78, 77, 118, 117), (77, 76, 119, 118), (76, 75, 120, 119), (75, 74, 121, 120), (120, 121, 122, 123), (119, 120, 123, 124), (118, 119, 124, 125), (117, 118, 125, 126), (116, 117, 126, 127), (115, 116, 127, 128), (114, 115, 128, 129), (113, 114, 129, 130), (112, 113, 130, 131), (111, 112, 131, 132), (110, 111, 132, 133), (109, 110, 133, 134), (108, 109, 134, 135), (107, 108, 135, 136), (106, 107, 136, 137), (105, 106, 137, 138), (104, 105, 138, 139), (103, 104, 139, 140), (102, 103, 140, 141), (101, 102, 141, 142), (100, 101, 142, 143), (99, 100, 143, 144), (98, 99, 144, 145), (121, 98, 145, 122), (122, 145, 146), (145, 144, 146), (144, 143, 146), (143, 142, 146), (142, 141, 146), (141, 140, 146), (140, 139, 146), (139, 138, 146), (138, 137, 146), (137, 136, 146), (136, 135, 146), (135, 134, 146), (134, 133, 146), (133, 132, 146), (132, 131, 146), (131, 130, 146), (130, 129, 146), (129, 128, 146), (128, 127, 146), (127, 126, 146), (126, 125, 146), (125, 124, 146), (124, 123, 146), (123, 122, 146), (73, 50, 170, 147), (72, 73, 147, 148), (71, 72, 148, 149), (70, 71, 149, 150), (69, 70, 150, 151), (68, 69, 151, 152), (67, 68, 152, 153), (66, 67, 153, 154), (65, 66, 154, 155), (64, 65, 155, 156), (63, 64, 156, 157), (62, 63, 157, 158), (61, 62, 158, 159), (60, 61, 159, 160), (59, 60, 160, 161), (58, 59, 161, 162), (57, 58, 162, 163), (56, 57, 163, 164), (55, 56, 164, 165), (54, 55, 165, 166), (53, 54, 166, 167), (52, 53, 167, 168), (51, 52, 168, 169), (50, 51, 169, 170), (170, 169, 172, 171), (169, 168, 173, 172), (168, 167, 174, 173), (167, 166, 175, 174), (166, 165, 176, 175), (165, 164, 177, 176), (164, 163, 178, 177), (163, 162, 179, 178), (162, 161, 180, 179), (161, 160, 181, 180), (160, 159, 182, 181), (159, 158, 183, 182), (158, 157, 184, 183), (157, 156, 185, 184), (156, 155, 186, 185), (155, 154, 187, 186), (154, 153, 188, 187), (153, 152, 189, 188), (152, 151, 190, 189), (151, 150, 191, 190), (150, 149, 192, 191), (149, 148, 193, 192), (148, 147, 194, 193), (147, 170, 171, 194), (194, 171, 219, 196), (193, 194, 196, 197), (192, 193, 197, 198), (191, 192, 198, 199), (190, 191, 199, 200), (189, 190, 200, 201), (188, 189, 201, 202), (187, 188, 202, 203), (186, 187, 203, 204), (185, 186, 204, 205), (184, 185, 205, 206), (183, 184, 206, 207), (182, 183, 207, 208), (181, 182, 208, 209), (180, 181, 209, 210), (179, 180, 210, 211), (178, 179, 211, 212), (177, 178, 212, 213), (176, 177, 213, 214), (175, 176, 214, 215), (174, 175, 215, 216), (173, 174, 216, 217), (172, 173, 217, 218), (171, 172, 218, 219), (195, 219, 218), (195, 218, 217), (195, 217, 216), (195, 216, 215), (195, 215, 214), (195, 214, 213), (195, 213, 212), (195, 212, 211), (195, 211, 210), (195, 210, 209), (195, 209, 208), (195, 208, 207), (195, 207, 206), (195, 206, 205), (195, 205, 204), (195, 204, 203), (195, 203, 202), (195, 202, 201), (195, 201, 200), (195, 200, 199), (195, 199, 198), (195, 198, 197), (195, 197, 196), (196, 219, 195), (243, 220, 244), (244, 242, 243), (244, 241, 242), (244, 240, 241), (244, 239, 240), (244, 238, 239), (244, 237, 238), (244, 236, 237), (244, 235, 236), (244, 234, 235), (244, 233, 234), (244, 232, 233), (244, 231, 232), (244, 230, 231), (244, 229, 230), (244, 228, 229), (244, 227, 228), (244, 226, 227), (244, 225, 226), (244, 224, 225), (244, 223, 224), (244, 222, 223), (244, 221, 222), (244, 220, 221), (220, 243, 245, 268), (243, 242, 246, 245), (242, 241, 247, 246), (241, 240, 248, 247), (240, 239, 249, 248), (239, 238, 250, 249), (238, 237, 251, 250), (237, 236, 252, 251), (236, 235, 253, 252), (235, 234, 254, 253), (234, 233, 255, 254), (233, 232, 256, 255), (232, 231, 257, 256), (231, 230, 258, 257), (230, 229, 259, 258), (229, 228, 260, 259), (228, 227, 261, 260), (227, 226, 262, 261), (226, 225, 263, 262), (225, 224, 264, 263), (224, 223, 265, 264), (223, 222, 266, 265), (222, 221, 267, 266), (221, 220, 268, 267), (267, 268, 269, 270), (266, 267, 270, 271), (265, 266, 271, 272), (264, 265, 272, 273), (263, 264, 273, 274), (262, 263, 274, 275), (261, 262, 275, 276), (260, 261, 276, 277), (259, 260, 277, 278), (258, 259, 278, 279), (257, 258, 279, 280), (256, 257, 280, 281), (255, 256, 281, 282), (254, 255, 282, 283), (253, 254, 283, 284), (252, 253, 284, 285), (251, 252, 285, 286), (250, 251, 286, 287), (249, 250, 287, 288), (248, 249, 288, 289), (247, 248, 289, 290), (246, 247, 290, 291), (245, 246, 291, 292), (268, 245, 292, 269), (269, 292, 294, 317), (292, 291, 295, 294), (291, 290, 296, 295), (290, 289, 297, 296), (289, 288, 298, 297), (288, 287, 299, 298), (287, 286, 300, 299), (286, 285, 301, 300), (285, 284, 302, 301), (284, 283, 303, 302), (283, 282, 304, 303), (282, 281, 305, 304), (281, 280, 306, 305), (280, 279, 307, 306), (279, 278, 308, 307), (278, 277, 309, 308), (277, 276, 310, 309), (276, 275, 311, 310), (275, 274, 312, 311), (274, 273, 313, 312), (273, 272, 314, 313), (272, 271, 315, 314), (271, 270, 316, 315), (270, 269, 317, 316), (293, 317, 294), (294, 295, 293), (295, 296, 293), (296, 297, 293), (297, 298, 293), (298, 299, 293), (299, 300, 293), (300, 301, 293), (301, 302, 293), (302, 303, 293), (303, 304, 293), (304, 305, 293), (305, 306, 293), (306, 307, 293), (307, 308, 293), (308, 309, 293), (309, 310, 293), (310, 311, 293), (311, 312, 293), (312, 313, 293), (313, 314, 293), (314, 315, 293), (315, 316, 293), (316, 317, 293), (318, 342, 343, 319), (319, 343, 344, 320), (320, 344, 345, 321), (321, 345, 346, 322), (322, 346, 347, 323), (323, 347, 348, 324), (324, 348, 349, 325), (325, 349, 350, 326), (326, 350, 351, 327), (327, 351, 352, 328), (328, 352, 353, 329), (329, 353, 354, 330), (330, 354, 355, 331), (331, 355, 356, 332), (332, 356, 357, 333), (333, 357, 358, 334), (334, 358, 359, 335), (335, 359, 360, 336), (336, 360, 361, 337), (337, 361, 362, 338), (338, 362, 363, 339), (339, 363, 364, 340), (340, 364, 365, 341), (342, 318, 341, 365), (342, 365, 366, 389), (365, 364, 367, 366), (364, 363, 368, 367), (363, 362, 369, 368), (362, 361, 370, 369), (361, 360, 371, 370), (360, 359, 372, 371), (359, 358, 373, 372), (358, 357, 374, 373), (357, 356, 375, 374), (356, 355, 376, 375), (355, 354, 377, 376), (354, 353, 378, 377), (353, 352, 379, 378), (352, 351, 380, 379), (351, 350, 381, 380), (350, 349, 382, 381), (349, 348, 383, 382), (348, 347, 384, 383), (347, 346, 385, 384), (346, 345, 386, 385), (345, 344, 387, 386), (344, 343, 388, 387), (343, 342, 389, 388), (388, 389, 390, 391), (387, 388, 391, 392), (386, 387, 392, 393), (385, 386, 393, 394), (384, 385, 394, 395), (383, 384, 395, 396), (382, 383, 396, 397), (381, 382, 397, 398), (380, 381, 398, 399), (379, 380, 399, 400), (378, 379, 400, 401), (377, 378, 401, 402), (376, 377, 402, 403), (375, 376, 403, 404), (374, 375, 404, 405), (373, 374, 405, 406), (372, 373, 406, 407), (371, 372, 407, 408), (370, 371, 408, 409), (369, 370, 409, 410), (368, 369, 410, 411), (367, 368, 411, 412), (366, 367, 412, 413), (389, 366, 413, 390), (390, 413, 414), (413, 412, 414), (412, 411, 414), (411, 410, 414), (410, 409, 414), (409, 408, 414), (408, 407, 414), (407, 406, 414), (406, 405, 414), (405, 404, 414), (404, 403, 414), (403, 402, 414), (402, 401, 414), (401, 400, 414), (400, 399, 414), (399, 398, 414), (398, 397, 414), (397, 396, 414), (396, 395, 414), (395, 394, 414), (394, 393, 414), (393, 392, 414), (392, 391, 414), (391, 390, 414), (341, 318, 438, 415), (340, 341, 415, 416), (339, 340, 416, 417), (338, 339, 417, 418), (337, 338, 418, 419), (336, 337, 419, 420), (335, 336, 420, 421), (334, 335, 421, 422), (333, 334, 422, 423), (332, 333, 423, 424), (331, 332, 424, 425), (330, 331, 425, 426), (329, 330, 426, 427), (328, 329, 427, 428), (327, 328, 428, 429), (326, 327, 429, 430), (325, 326, 430, 431), (324, 325, 431, 432), (323, 324, 432, 433), (322, 323, 433, 434), (321, 322, 434, 435), (320, 321, 435, 436), (319, 320, 436, 437), (318, 319, 437, 438), (438, 437, 440, 439), (437, 436, 441, 440), (436, 435, 442, 441), (435, 434, 443, 442), (434, 433, 444, 443), (433, 432, 445, 444), (432, 431, 446, 445), (431, 430, 447, 446), (430, 429, 448, 447), (429, 428, 449, 448), (428, 427, 450, 449), (427, 426, 451, 450), (426, 425, 452, 451), (425, 424, 453, 452), (424, 423, 454, 453), (423, 422, 455, 454), (422, 421, 456, 455), (421, 420, 457, 456), (420, 419, 458, 457), (419, 418, 459, 458), (418, 417, 460, 459), (417, 416, 461, 460), (416, 415, 462, 461), (415, 438, 439, 462), (462, 439, 487, 464), (461, 462, 464, 465), (460, 461, 465, 466), (459, 460, 466, 467), (458, 459, 467, 468), (457, 458, 468, 469), (456, 457, 469, 470), (455, 456, 470, 471), (454, 455, 471, 472), (453, 454, 472, 473), (452, 453, 473, 474), (451, 452, 474, 475), (450, 451, 475, 476), (449, 450, 476, 477), (448, 449, 477, 478), (447, 448, 478, 479), (446, 447, 479, 480), (445, 446, 480, 481), (444, 445, 481, 482), (443, 444, 482, 483), (442, 443, 483, 484), (441, 442, 484, 485), (440, 441, 485, 486), (439, 440, 486, 487), (463, 487, 486), (463, 486, 485), (463, 485, 484), (463, 484, 483), (463, 483, 482), (463, 482, 481), (463, 481, 480), (463, 480, 479), (463, 479, 478), (463, 478, 477), (463, 477, 476), (463, 476, 475), (463, 475, 474), (463, 474, 473), (463, 473, 472), (463, 472, 471), (463, 471, 470), (463, 470, 469), (463, 469, 468), (463, 468, 467), (463, 467, 466), (463, 466, 465), (463, 465, 464), (464, 487, 463), (511, 488, 512), (512, 510, 511), (512, 509, 510), (512, 508, 509), (512, 507, 508), (512, 506, 507), (512, 505, 506), (512, 504, 505), (512, 503, 504), (512, 502, 503), (512, 501, 502), (512, 500, 501), (512, 499, 500), (512, 498, 499), (512, 497, 498), (512, 496, 497), (512, 495, 496), (512, 494, 495), (512, 493, 494), (512, 492, 493), (512, 491, 492), (512, 490, 491), (512, 489, 490), (512, 488, 489), (488, 511, 513, 536), (511, 510, 514, 513), (510, 509, 515, 514), (509, 508, 516, 515), (508, 507, 517, 516), (507, 506, 518, 517), (506, 505, 519, 518), (505, 504, 520, 519), (504, 503, 521, 520), (503, 502, 522, 521), (502, 501, 523, 522), (501, 500, 524, 523), (500, 499, 525, 524), (499, 498, 526, 525), (498, 497, 527, 526), (497, 496, 528, 527), (496, 495, 529, 528), (495, 494, 530, 529), (494, 493, 531, 530), (493, 492, 532, 531), (492, 491, 533, 532), (491, 490, 534, 533), (490, 489, 535, 534), (489, 488, 536, 535), (535, 536, 537, 538), (534, 535, 538, 539), (533, 534, 539, 540), (532, 533, 540, 541), (531, 532, 541, 542), (530, 531, 542, 543), (529, 530, 543, 544), (528, 529, 544, 545), (527, 528, 545, 546), (526, 527, 546, 547), (525, 526, 547, 548), (524, 525, 548, 549), (523, 524, 549, 550), (522, 523, 550, 551), (521, 522, 551, 552), (520, 521, 552, 553), (519, 520, 553, 554), (518, 519, 554, 555), (517, 518, 555, 556), (516, 517, 556, 557), (515, 516, 557, 558), (514, 515, 558, 559), (513, 514, 559, 560), (536, 513, 560, 537), (537, 560, 562, 585), (560, 559, 563, 562), (559, 558, 564, 563), (558, 557, 565, 564), (557, 556, 566, 565), (556, 555, 567, 566), (555, 554, 568, 567), (554, 553, 569, 568), (553, 552, 570, 569), (552, 551, 571, 570), (551, 550, 572, 571), (550, 549, 573, 572), (549, 548, 574, 573), (548, 547, 575, 574), (547, 546, 576, 575), (546, 545, 577, 576), (545, 544, 578, 577), (544, 543, 579, 578), (543, 542, 580, 579), (542, 541, 581, 580), (541, 540, 582, 581), (540, 539, 583, 582), (539, 538, 584, 583), (538, 537, 585, 584), (561, 585, 562), (562, 563, 561), (563, 564, 561), (564, 565, 561), (565, 566, 561), (566, 567, 561), (567, 568, 561), (568, 569, 561), (569, 570, 561), (570, 571, 561), (571, 572, 561), (572, 573, 561), (573, 574, 561), (574, 575, 561), (575, 576, 561), (576, 577, 561), (577, 578, 561), (578, 579, 561), (579, 580, 561), (580, 581, 561), (581, 582, 561), (582, 583, 561), (583, 584, 561), (584, 585, 561), (586, 610, 611, 587), (587, 611, 612, 588), (588, 612, 613, 589), (589, 613, 614, 590), (590, 614, 615, 591), (591, 615, 616, 592), (592, 616, 617, 593), (593, 617, 618, 594), (594, 618, 619, 595), (595, 619, 620, 596), (596, 620, 621, 597), (597, 621, 622, 598), (598, 622, 623, 599), (599, 623, 624, 600), (600, 624, 625, 601), (601, 625, 626, 602), (602, 626, 627, 603), (603, 627, 628, 604), (604, 628, 629, 605), (605, 629, 630, 606), (606, 630, 631, 607), (607, 631, 632, 608), (608, 632, 633, 609), (610, 586, 609, 633), (610, 633, 634, 657), (633, 632, 635, 634), (632, 631, 636, 635), (631, 630, 637, 636), (630, 629, 638, 637), (629, 628, 639, 638), (628, 627, 640, 639), (627, 626, 641, 640), (626, 625, 642, 641), (625, 624, 643, 642), (624, 623, 644, 643), (623, 622, 645, 644), (622, 621, 646, 645), (621, 620, 647, 646), (620, 619, 648, 647), (619, 618, 649, 648), (618, 617, 650, 649), (617, 616, 651, 650), (616, 615, 652, 651), (615, 614, 653, 652), (614, 613, 654, 653), (613, 612, 655, 654), (612, 611, 656, 655), (611, 610, 657, 656), (656, 657, 658, 659), (655, 656, 659, 660), (654, 655, 660, 661), (653, 654, 661, 662), (652, 653, 662, 663), (651, 652, 663, 664), (650, 651, 664, 665), (649, 650, 665, 666), (648, 649, 666, 667), (647, 648, 667, 668), (646, 647, 668, 669), (645, 646, 669, 670), (644, 645, 670, 671), (643, 644, 671, 672), (642, 643, 672, 673), (641, 642, 673, 674), (640, 641, 674, 675), (639, 640, 675, 676), (638, 639, 676, 677), (637, 638, 677, 678), (636, 637, 678, 679), (635, 636, 679, 680), (634, 635, 680, 681), (657, 634, 681, 658), (658, 681, 682), (681, 680, 682), (680, 679, 682), (679, 678, 682), (678, 677, 682), (677, 676, 682), (676, 675, 682), (675, 674, 682), (674, 673, 682), (673, 672, 682), (672, 671, 682), (671, 670, 682), (670, 669, 682), (669, 668, 682), (668, 667, 682), (667, 666, 682), (666, 665, 682), (665, 664, 682), (664, 663, 682), (663, 662, 682), (662, 661, 682), (661, 660, 682), (660, 659, 682), (659, 658, 682), (609, 586, 706, 683), (608, 609, 683, 684), (607, 608, 684, 685), (606, 607, 685, 686), (605, 606, 686, 687), (604, 605, 687, 688), (603, 604, 688, 689), (602, 603, 689, 690), (601, 602, 690, 691), (600, 601, 691, 692), (599, 600, 692, 693), (598, 599, 693, 694), (597, 598, 694, 695), (596, 597, 695, 696), (595, 596, 696, 697), (594, 595, 697, 698), (593, 594, 698, 699), (592, 593, 699, 700), (591, 592, 700, 701), (590, 591, 701, 702), (589, 590, 702, 703), (588, 589, 703, 704), (587, 588, 704, 705), (586, 587, 705, 706), (706, 705, 708, 707), (705, 704, 709, 708), (704, 703, 710, 709), (703, 702, 711, 710), (702, 701, 712, 711), (701, 700, 713, 712), (700, 699, 714, 713), (699, 698, 715, 714), (698, 697, 716, 715), (697, 696, 717, 716), (696, 695, 718, 717), (695, 694, 719, 718), (694, 693, 720, 719), (693, 692, 721, 720), (692, 691, 722, 721), (691, 690, 723, 722), (690, 689, 724, 723), (689, 688, 725, 724), (688, 687, 726, 725), (687, 686, 727, 726), (686, 685, 728, 727), (685, 684, 729, 728), (684, 683, 730, 729), (683, 706, 707, 730), (730, 707, 755, 732), (729, 730, 732, 733), (728, 729, 733, 734), (727, 728, 734, 735), (726, 727, 735, 736), (725, 726, 736, 737), (724, 725, 737, 738), (723, 724, 738, 739), (722, 723, 739, 740), (721, 722, 740, 741), (720, 721, 741, 742), (719, 720, 742, 743), (718, 719, 743, 744), (717, 718, 744, 745), (716, 717, 745, 746), (715, 716, 746, 747), (714, 715, 747, 748), (713, 714, 748, 749), (712, 713, 749, 750), (711, 712, 750, 751), (710, 711, 751, 752), (709, 710, 752, 753), (708, 709, 753, 754), (707, 708, 754, 755), (731, 755, 754), (731, 754, 753), (731, 753, 752), (731, 752, 751), (731, 751, 750), (731, 750, 749), (731, 749, 748), (731, 748, 747), (731, 747, 746), (731, 746, 745), (731, 745, 744), (731, 744, 743), (731, 743, 742), (731, 742, 741), (731, 741, 740), (731, 740, 739), (731, 739, 738), (731, 738, 737), (731, 737, 736), (731, 736, 735), (731, 735, 734), (731, 734, 733), (731, 733, 732), (732, 755, 731), (779, 756, 780), (780, 778, 779), (780, 777, 778), (780, 776, 777), (780, 775, 776), (780, 774, 775), (780, 773, 774), (780, 772, 773), (780, 771, 772), (780, 770, 771), (780, 769, 770), (780, 768, 769), (780, 767, 768), (780, 766, 767), (780, 765, 766), (780, 764, 765), (780, 763, 764), (780, 762, 763), (780, 761, 762), (780, 760, 761), (780, 759, 760), (780, 758, 759), (780, 757, 758), (780, 756, 757), (756, 779, 781, 804), (779, 778, 782, 781), (778, 777, 783, 782), (777, 776, 784, 783), (776, 775, 785, 784), (775, 774, 786, 785), (774, 773, 787, 786), (773, 772, 788, 787), (772, 771, 789, 788), (771, 770, 790, 789), (770, 769, 791, 790), (769, 768, 792, 791), (768, 767, 793, 792), (767, 766, 794, 793), (766, 765, 795, 794), (765, 764, 796, 795), (764, 763, 797, 796), (763, 762, 798, 797), (762, 761, 799, 798), (761, 760, 800, 799), (760, 759, 801, 800), (759, 758, 802, 801), (758, 757, 803, 802), (757, 756, 804, 803), (803, 804, 805, 806), (802, 803, 806, 807), (801, 802, 807, 808), (800, 801, 808, 809), (799, 800, 809, 810), (798, 799, 810, 811), (797, 798, 811, 812), (796, 797, 812, 813), (795, 796, 813, 814), (794, 795, 814, 815), (793, 794, 815, 816), (792, 793, 816, 817), (791, 792, 817, 818), (790, 791, 818, 819), (789, 790, 819, 820), (788, 789, 820, 821), (787, 788, 821, 822), (786, 787, 822, 823), (785, 786, 823, 824), (784, 785, 824, 825), (783, 784, 825, 826), (782, 783, 826, 827), (781, 782, 827, 828), (804, 781, 828, 805), (805, 828, 830, 853), (828, 827, 831, 830), (827, 826, 832, 831), (826, 825, 833, 832), (825, 824, 834, 833), (824, 823, 835, 834), (823, 822, 836, 835), (822, 821, 837, 836), (821, 820, 838, 837), (820, 819, 839, 838), (819, 818, 840, 839), (818, 817, 841, 840), (817, 816, 842, 841), (816, 815, 843, 842), (815, 814, 844, 843), (814, 813, 845, 844), (813, 812, 846, 845), (812, 811, 847, 846), (811, 810, 848, 847), (810, 809, 849, 848), (809, 808, 850, 849), (808, 807, 851, 850), (807, 806, 852, 851), (806, 805, 853, 852), (829, 853, 830), (830, 831, 829), (831, 832, 829), (832, 833, 829), (833, 834, 829), (834, 835, 829), (835, 836, 829), (836, 837, 829), (837, 838, 829), (838, 839, 829), (839, 840, 829), (840, 841, 829), (841, 842, 829), (842, 843, 829), (843, 844, 829), (844, 845, 829), (845, 846, 829), (846, 847, 829), (847, 848, 829), (848, 849, 829), (849, 850, 829), (850, 851, 829), (851, 852, 829), (852, 853, 829), (854, 878, 879, 855), (855, 879, 880, 856), (856, 880, 881, 857), (857, 881, 882, 858), (858, 882, 883, 859), (859, 883, 884, 860), (860, 884, 885, 861), (861, 885, 886, 862), (862, 886, 887, 863), (863, 887, 888, 864), (864, 888, 889, 865), (865, 889, 890, 866), (866, 890, 891, 867), (867, 891, 892, 868), (868, 892, 893, 869), (869, 893, 894, 870), (870, 894, 895, 871), (871, 895, 896, 872), (872, 896, 897, 873), (873, 897, 898, 874), (874, 898, 899, 875), (875, 899, 900, 876), (876, 900, 901, 877), (878, 854, 877, 901), (878, 901, 902, 925), (901, 900, 903, 902), (900, 899, 904, 903), (899, 898, 905, 904), (898, 897, 906, 905), (897, 896, 907, 906), (896, 895, 908, 907), (895, 894, 909, 908), (894, 893, 910, 909), (893, 892, 911, 910), (892, 891, 912, 911), (891, 890, 913, 912), (890, 889, 914, 913), (889, 888, 915, 914), (888, 887, 916, 915), (887, 886, 917, 916), (886, 885, 918, 917), (885, 884, 919, 918), (884, 883, 920, 919), (883, 882, 921, 920), (882, 881, 922, 921), (881, 880, 923, 922), (880, 879, 924, 923), (879, 878, 925, 924), (924, 925, 926, 927), (923, 924, 927, 928), (922, 923, 928, 929), (921, 922, 929, 930), (920, 921, 930, 931), (919, 920, 931, 932), (918, 919, 932, 933), (917, 918, 933, 934), (916, 917, 934, 935), (915, 916, 935, 936), (914, 915, 936, 937), (913, 914, 937, 938), (912, 913, 938, 939), (911, 912, 939, 940), (910, 911, 940, 941), (909, 910, 941, 942), (908, 909, 942, 943), (907, 908, 943, 944), (906, 907, 944, 945), (905, 906, 945, 946), (904, 905, 946, 947), (903, 904, 947, 948), (902, 903, 948, 949), (925, 902, 949, 926), (926, 949, 950), (949, 948, 950), (948, 947, 950), (947, 946, 950), (946, 945, 950), (945, 944, 950), (944, 943, 950), (943, 942, 950), (942, 941, 950), (941, 940, 950), (940, 939, 950), (939, 938, 950), (938, 937, 950), (937, 936, 950), (936, 935, 950), (935, 934, 950), (934, 933, 950), (933, 932, 950), (932, 931, 950), (931, 930, 950), (930, 929, 950), (929, 928, 950), (928, 927, 950), (927, 926, 950), (877, 854, 974, 951), (876, 877, 951, 952), (875, 876, 952, 953), (874, 875, 953, 954), (873, 874, 954, 955), (872, 873, 955, 956), (871, 872, 956, 957), (870, 871, 957, 958), (869, 870, 958, 959), (868, 869, 959, 960), (867, 868, 960, 961), (866, 867, 961, 962), (865, 866, 962, 963), (864, 865, 963, 964), (863, 864, 964, 965), (862, 863, 965, 966), (861, 862, 966, 967), (860, 861, 967, 968), (859, 860, 968, 969), (858, 859, 969, 970), (857, 858, 970, 971), (856, 857, 971, 972), (855, 856, 972, 973), (854, 855, 973, 974), (974, 973, 976, 975), (973, 972, 977, 976), (972, 971, 978, 977), (971, 970, 979, 978), (970, 969, 980, 979), (969, 968, 981, 980), (968, 967, 982, 981), (967, 966, 983, 982), (966, 965, 984, 983), (965, 964, 985, 984), (964, 963, 986, 985), (963, 962, 987, 986), (962, 961, 988, 987), (961, 960, 989, 988), (960, 959, 990, 989), (959, 958, 991, 990), (958, 957, 992, 991), (957, 956, 993, 992), (956, 955, 994, 993), (955, 954, 995, 994), (954, 953, 996, 995), (953, 952, 997, 996), (952, 951, 998, 997), (951, 974, 975, 998), (998, 975, 1023, 1000), (997, 998, 1000, 1001), (996, 997, 1001, 1002), (995, 996, 1002, 1003), (994, 995, 1003, 1004), (993, 994, 1004, 1005), (992, 993, 1005, 1006), (991, 992, 1006, 1007), (990, 991, 1007, 1008), (989, 990, 1008, 1009), (988, 989, 1009, 1010), (987, 988, 1010, 1011), (986, 987, 1011, 1012), (985, 986, 1012, 1013), (984, 985, 1013, 1014), (983, 984, 1014, 1015), (982, 983, 1015, 1016), (981, 982, 1016, 1017), (980, 981, 1017, 1018), (979, 980, 1018, 1019), (978, 979, 1019, 1020), (977, 978, 1020, 1021), (976, 977, 1021, 1022), (975, 976, 1022, 1023), (999, 1023, 1022), (999, 1022, 1021), (999, 1021, 1020), (999, 1020, 1019), (999, 1019, 1018), (999, 1018, 1017), (999, 1017, 1016), (999, 1016, 1015), (999, 1015, 1014), (999, 1014, 1013), (999, 1013, 1012), (999, 1012, 1011), (999, 1011, 1010), (999, 1010, 1009), (999, 1009, 1008), (999, 1008, 1007), (999, 1007, 1006), (999, 1006, 1005), (999, 1005, 1004), (999, 1004, 1003), (999, 1003, 1002), (999, 1002, 1001), (999, 1001, 1000), (1000, 1023, 999), (1047, 1024, 1048), (1048, 1046, 1047), (1048, 1045, 1046), (1048, 1044, 1045), (1048, 1043, 1044), (1048, 1042, 1043), (1048, 1041, 1042), (1048, 1040, 1041), (1048, 1039, 1040), (1048, 1038, 1039), (1048, 1037, 1038), (1048, 1036, 1037), (1048, 1035, 1036), (1048, 1034, 1035), (1048, 1033, 1034), (1048, 1032, 1033), (1048, 1031, 1032), (1048, 1030, 1031), (1048, 1029, 1030), (1048, 1028, 1029), (1048, 1027, 1028), (1048, 1026, 1027), (1048, 1025, 1026), (1048, 1024, 1025), (1024, 1047, 1049, 1072), (1047, 1046, 1050, 1049), (1046, 1045, 1051, 1050), (1045, 1044, 1052, 1051), (1044, 1043, 1053, 1052), (1043, 1042, 1054, 1053), (1042, 1041, 1055, 1054), (1041, 1040, 1056, 1055), (1040, 1039, 1057, 1056), (1039, 1038, 1058, 1057), (1038, 1037, 1059, 1058), (1037, 1036, 1060, 1059), (1036, 1035, 1061, 1060), (1035, 1034, 1062, 1061), (1034, 1033, 1063, 1062), (1033, 1032, 1064, 1063), (1032, 1031, 1065, 1064), (1031, 1030, 1066, 1065), (1030, 1029, 1067, 1066), (1029, 1028, 1068, 1067), (1028, 1027, 1069, 1068), (1027, 1026, 1070, 1069), (1026, 1025, 1071, 1070), (1025, 1024, 1072, 1071), (1071, 1072, 1073, 1074), (1070, 1071, 1074, 1075), (1069, 1070, 1075, 1076), (1068, 1069, 1076, 1077), (1067, 1068, 1077, 1078), (1066, 1067, 1078, 1079), (1065, 1066, 1079, 1080), (1064, 1065, 1080, 1081), (1063, 1064, 1081, 1082), (1062, 1063, 1082, 1083), (1061, 1062, 1083, 1084), (1060, 1061, 1084, 1085), (1059, 1060, 1085, 1086), (1058, 1059, 1086, 1087), (1057, 1058, 1087, 1088), (1056, 1057, 1088, 1089), (1055, 1056, 1089, 1090), (1054, 1055, 1090, 1091), (1053, 1054, 1091, 1092), (1052, 1053, 1092, 1093), (1051, 1052, 1093, 1094), (1050, 1051, 1094, 1095), (1049, 1050, 1095, 1096), (1072, 1049, 1096, 1073), (1073, 1096, 1098, 1121), (1096, 1095, 1099, 1098), (1095, 1094, 1100, 1099), (1094, 1093, 1101, 1100), (1093, 1092, 1102, 1101), (1092, 1091, 1103, 1102), (1091, 1090, 1104, 1103), (1090, 1089, 1105, 1104), (1089, 1088, 1106, 1105), (1088, 1087, 1107, 1106), (1087, 1086, 1108, 1107), (1086, 1085, 1109, 1108), (1085, 1084, 1110, 1109), (1084, 1083, 1111, 1110), (1083, 1082, 1112, 1111), (1082, 1081, 1113, 1112), (1081, 1080, 1114, 1113), (1080, 1079, 1115, 1114), (1079, 1078, 1116, 1115), (1078, 1077, 1117, 1116), (1077, 1076, 1118, 1117), (1076, 1075, 1119, 1118), (1075, 1074, 1120, 1119), (1074, 1073, 1121, 1120), (1097, 1121, 1098), (1098, 1099, 1097), (1099, 1100, 1097), (1100, 1101, 1097), (1101, 1102, 1097), (1102, 1103, 1097), (1103, 1104, 1097), (1104, 1105, 1097), (1105, 1106, 1097), (1106, 1107, 1097), (1107, 1108, 1097), (1108, 1109, 1097), (1109, 1110, 1097), (1110, 1111, 1097), (1111, 1112, 1097), (1112, 1113, 1097), (1113, 1114, 1097), (1114, 1115, 1097), (1115, 1116, 1097), (1116, 1117, 1097), (1117, 1118, 1097), (1118, 1119, 1097), (1119, 1120, 1097), (1120, 1121, 1097), (1122, 1146, 1147, 1123), (1123, 1147, 1148, 1124), (1124, 1148, 1149, 1125), (1125, 1149, 1150, 1126), (1126, 1150, 1151, 1127), (1127, 1151, 1152, 1128), (1128, 1152, 1153, 1129), (1129, 1153, 1154, 1130), (1130, 1154, 1155, 1131), (1131, 1155, 1156, 1132), (1132, 1156, 1157, 1133), (1133, 1157, 1158, 1134), (1134, 1158, 1159, 1135), (1135, 1159, 1160, 1136), (1136, 1160, 1161, 1137), (1137, 1161, 1162, 1138), (1138, 1162, 1163, 1139), (1139, 1163, 1164, 1140), (1140, 1164, 1165, 1141), (1141, 1165, 1166, 1142), (1142, 1166, 1167, 1143), (1143, 1167, 1168, 1144), (1144, 1168, 1169, 1145), (1146, 1122, 1145, 1169), (1146, 1169, 1170, 1193), (1169, 1168, 1171, 1170), (1168, 1167, 1172, 1171), (1167, 1166, 1173, 1172), (1166, 1165, 1174, 1173), (1165, 1164, 1175, 1174), (1164, 1163, 1176, 1175), (1163, 1162, 1177, 1176), (1162, 1161, 1178, 1177), (1161, 1160, 1179, 1178), (1160, 1159, 1180, 1179), (1159, 1158, 1181, 1180), (1158, 1157, 1182, 1181), (1157, 1156, 1183, 1182), (1156, 1155, 1184, 1183), (1155, 1154, 1185, 1184), (1154, 1153, 1186, 1185), (1153, 1152, 1187, 1186), (1152, 1151, 1188, 1187), (1151, 1150, 1189, 1188), (1150, 1149, 1190, 1189), (1149, 1148, 1191, 1190), (1148, 1147, 1192, 1191), (1147, 1146, 1193, 1192), (1192, 1193, 1194, 1195), (1191, 1192, 1195, 1196), (1190, 1191, 1196, 1197), (1189, 1190, 1197, 1198), (1188, 1189, 1198, 1199), (1187, 1188, 1199, 1200), (1186, 1187, 1200, 1201), (1185, 1186, 1201, 1202), (1184, 1185, 1202, 1203), (1183, 1184, 1203, 1204), (1182, 1183, 1204, 1205), (1181, 1182, 1205, 1206), (1180, 1181, 1206, 1207), (1179, 1180, 1207, 1208), (1178, 1179, 1208, 1209), (1177, 1178, 1209, 1210), (1176, 1177, 1210, 1211), (1175, 1176, 1211, 1212), (1174, 1175, 1212, 1213), (1173, 1174, 1213, 1214), (1172, 1173, 1214, 1215), (1171, 1172, 1215, 1216), (1170, 1171, 1216, 1217), (1193, 1170, 1217, 1194), (1194, 1217, 1218), (1217, 1216, 1218), (1216, 1215, 1218), (1215, 1214, 1218), (1214, 1213, 1218), (1213, 1212, 1218), (1212, 1211, 1218), (1211, 1210, 1218), (1210, 1209, 1218), (1209, 1208, 1218), (1208, 1207, 1218), (1207, 1206, 1218), (1206, 1205, 1218), (1205, 1204, 1218), (1204, 1203, 1218), (1203, 1202, 1218), (1202, 1201, 1218), (1201, 1200, 1218), (1200, 1199, 1218), (1199, 1198, 1218), (1198, 1197, 1218), (1197, 1196, 1218), (1196, 1195, 1218), (1195, 1194, 1218), (1145, 1122, 1242, 1219), (1144, 1145, 1219, 1220), (1143, 1144, 1220, 1221), (1142, 1143, 1221, 1222), (1141, 1142, 1222, 1223), (1140, 1141, 1223, 1224), (1139, 1140, 1224, 1225), (1138, 1139, 1225, 1226), (1137, 1138, 1226, 1227), (1136, 1137, 1227, 1228), (1135, 1136, 1228, 1229), (1134, 1135, 1229, 1230), (1133, 1134, 1230, 1231), (1132, 1133, 1231, 1232), (1131, 1132, 1232, 1233), (1130, 1131, 1233, 1234), (1129, 1130, 1234, 1235), (1128, 1129, 1235, 1236), (1127, 1128, 1236, 1237), (1126, 1127, 1237, 1238), (1125, 1126, 1238, 1239), (1124, 1125, 1239, 1240), (1123, 1124, 1240, 1241), (1122, 1123, 1241, 1242), (1242, 1241, 1244, 1243), (1241, 1240, 1245, 1244), (1240, 1239, 1246, 1245), (1239, 1238, 1247, 1246), (1238, 1237, 1248, 1247), (1237, 1236, 1249, 1248), (1236, 1235, 1250, 1249), (1235, 1234, 1251, 1250), (1234, 1233, 1252, 1251), (1233, 1232, 1253, 1252), (1232, 1231, 1254, 1253), (1231, 1230, 1255, 1254), (1230, 1229, 1256, 1255), (1229, 1228, 1257, 1256), (1228, 1227, 1258, 1257), (1227, 1226, 1259, 1258), (1226, 1225, 1260, 1259), (1225, 1224, 1261, 1260), (1224, 1223, 1262, 1261), (1223, 1222, 1263, 1262), (1222, 1221, 1264, 1263), (1221, 1220, 1265, 1264), (1220, 1219, 1266, 1265), (1219, 1242, 1243, 1266), (1266, 1243, 1291, 1268), (1265, 1266, 1268, 1269), (1264, 1265, 1269, 1270), (1263, 1264, 1270, 1271), (1262, 1263, 1271, 1272), (1261, 1262, 1272, 1273), (1260, 1261, 1273, 1274), (1259, 1260, 1274, 1275), (1258, 1259, 1275, 1276), (1257, 1258, 1276, 1277), (1256, 1257, 1277, 1278), (1255, 1256, 1278, 1279), (1254, 1255, 1279, 1280), (1253, 1254, 1280, 1281), (1252, 1253, 1281, 1282), (1251, 1252, 1282, 1283), (1250, 1251, 1283, 1284), (1249, 1250, 1284, 1285), (1248, 1249, 1285, 1286), (1247, 1248, 1286, 1287), (1246, 1247, 1287, 1288), (1245, 1246, 1288, 1289), (1244, 1245, 1289, 1290), (1243, 1244, 1290, 1291), (1267, 1291, 1290), (1267, 1290, 1289), (1267, 1289, 1288), (1267, 1288, 1287), (1267, 1287, 1286), (1267, 1286, 1285), (1267, 1285, 1284), (1267, 1284, 1283), (1267, 1283, 1282), (1267, 1282, 1281), (1267, 1281, 1280), (1267, 1280, 1279), (1267, 1279, 1278), (1267, 1278, 1277), (1267, 1277, 1276), (1267, 1276, 1275), (1267, 1275, 1274), (1267, 1274, 1273), (1267, 1273, 1272), (1267, 1272, 1271), (1267, 1271, 1270), (1267, 1270, 1269), (1267, 1269, 1268), (1268, 1291, 1267), (1315, 1292, 1316), (1316, 1314, 1315), (1316, 1313, 1314), (1316, 1312, 1313), (1316, 1311, 1312), (1316, 1310, 1311), (1316, 1309, 1310), (1316, 1308, 1309), (1316, 1307, 1308), (1316, 1306, 1307), (1316, 1305, 1306), (1316, 1304, 1305), (1316, 1303, 1304), (1316, 1302, 1303), (1316, 1301, 1302), (1316, 1300, 1301), (1316, 1299, 1300), (1316, 1298, 1299), (1316, 1297, 1298), (1316, 1296, 1297), (1316, 1295, 1296), (1316, 1294, 1295), (1316, 1293, 1294), (1316, 1292, 1293), (1292, 1315, 1317, 1340), (1315, 1314, 1318, 1317), (1314, 1313, 1319, 1318), (1313, 1312, 1320, 1319), (1312, 1311, 1321, 1320), (1311, 1310, 1322, 1321), (1310, 1309, 1323, 1322), (1309, 1308, 1324, 1323), (1308, 1307, 1325, 1324), (1307, 1306, 1326, 1325), (1306, 1305, 1327, 1326), (1305, 1304, 1328, 1327), (1304, 1303, 1329, 1328), (1303, 1302, 1330, 1329), (1302, 1301, 1331, 1330), (1301, 1300, 1332, 1331), (1300, 1299, 1333, 1332), (1299, 1298, 1334, 1333), (1298, 1297, 1335, 1334), (1297, 1296, 1336, 1335), (1296, 1295, 1337, 1336), (1295, 1294, 1338, 1337), (1294, 1293, 1339, 1338), (1293, 1292, 1340, 1339), (1339, 1340, 1341, 1342), (1338, 1339, 1342, 1343), (1337, 1338, 1343, 1344), (1336, 1337, 1344, 1345), (1335, 1336, 1345, 1346), (1334, 1335, 1346, 1347), (1333, 1334, 1347, 1348), (1332, 1333, 1348, 1349), (1331, 1332, 1349, 1350), (1330, 1331, 1350, 1351), (1329, 1330, 1351, 1352), (1328, 1329, 1352, 1353), (1327, 1328, 1353, 1354), (1326, 1327, 1354, 1355), (1325, 1326, 1355, 1356), (1324, 1325, 1356, 1357), (1323, 1324, 1357, 1358), (1322, 1323, 1358, 1359), (1321, 1322, 1359, 1360), (1320, 1321, 1360, 1361), (1319, 1320, 1361, 1362), (1318, 1319, 1362, 1363), (1317, 1318, 1363, 1364), (1340, 1317, 1364, 1341), (1341, 1364, 1366, 1389), (1364, 1363, 1367, 1366), (1363, 1362, 1368, 1367), (1362, 1361, 1369, 1368), (1361, 1360, 1370, 1369), (1360, 1359, 1371, 1370), (1359, 1358, 1372, 1371), (1358, 1357, 1373, 1372), (1357, 1356, 1374, 1373), (1356, 1355, 1375, 1374), (1355, 1354, 1376, 1375), (1354, 1353, 1377, 1376), (1353, 1352, 1378, 1377), (1352, 1351, 1379, 1378), (1351, 1350, 1380, 1379), (1350, 1349, 1381, 1380), (1349, 1348, 1382, 1381), (1348, 1347, 1383, 1382), (1347, 1346, 1384, 1383), (1346, 1345, 1385, 1384), (1345, 1344, 1386, 1385), (1344, 1343, 1387, 1386), (1343, 1342, 1388, 1387), (1342, 1341, 1389, 1388), (1365, 1389, 1366), (1366, 1367, 1365), (1367, 1368, 1365), (1368, 1369, 1365), (1369, 1370, 1365), (1370, 1371, 1365), (1371, 1372, 1365), (1372, 1373, 1365), (1373, 1374, 1365), (1374, 1375, 1365), (1375, 1376, 1365), (1376, 1377, 1365), (1377, 1378, 1365), (1378, 1379, 1365), (1379, 1380, 1365), (1380, 1381, 1365), (1381, 1382, 1365), (1382, 1383, 1365), (1383, 1384, 1365), (1384, 1385, 1365), (1385, 1386, 1365), (1386, 1387, 1365), (1387, 1388, 1365), (1388, 1389, 1365)])
me_lighting_001.polygons.foreach_set('use_smooth', [0, 0, 0, 0, 0, 0, 0, 0, 0, 0, 0, 0, 0, 0, 0, 0, 0, 0, 0, 0, 0, 0, 0, 0, 0, 0, 0, 0, 0, 0, 0, 0, 0, 0, 0, 0, 0, 0, 0, 0, 0, 0, 0, 0, 0, 0, 0, 0, 0, 0, 0, 0, 0, 0, 0, 0, 0, 0, 0, 0, 0, 0, 0, 0, 0, 0, 0, 0, 0, 0, 0, 0, 1, 1, 1, 1, 1, 1, 1, 1, 1, 1, 1, 1, 1, 1, 1, 1, 1, 1, 1, 1, 1, 1, 1, 1, 1, 1, 1, 1, 1, 1, 1, 1, 1, 1, 1, 1, 1, 1, 1, 1, 1, 1, 1, 1, 1, 1, 1, 1, 1, 1, 1, 1, 1, 1, 1, 1, 1, 1, 1, 1, 1, 1, 1, 1, 1, 1, 1, 1, 1, 1, 1, 1, 1, 1, 1, 1, 1, 1, 1, 1, 1, 1, 1, 1, 1, 1, 1, 1, 1, 1, 1, 1, 1, 1, 1, 1, 1, 1, 1, 1, 1, 1, 1, 1, 1, 1, 1, 1, 1, 1, 1, 1, 1, 1, 1, 1, 1, 1, 1, 1, 1, 1, 1, 1, 1, 1, 1, 1, 1, 1, 1, 1, 1, 1, 1, 1, 1, 1, 1, 1, 1, 1, 1, 1, 1, 1, 1, 1, 1, 1, 1, 1, 1, 1, 1, 1, 1, 1, 1, 1, 1, 1, 1, 1, 1, 1, 1, 1, 1, 1, 1, 1, 1, 1, 1, 1, 1, 1, 1, 1, 1, 1, 1, 1, 1, 1, 1, 1, 1, 1, 1, 1, 1, 1, 1, 1, 1, 1, 1, 1, 1, 1, 1, 1, 1, 1, 1, 1, 1, 1, 1, 1, 1, 1, 1, 1, 1, 1, 1, 1, 1, 1, 1, 1, 1, 1, 1, 1, 1, 1, 1, 1, 1, 1, 1, 1, 1, 1, 1, 1, 1, 1, 1, 1, 1, 1, 1, 1, 1, 1, 1, 1, 1, 1, 1, 1, 1, 1, 1, 1, 1, 1, 1, 1, 1, 1, 1, 1, 1, 1, 1, 1, 1, 1, 1, 1, 1, 1, 1, 1, 1, 1, 1, 1, 1, 1, 1, 1, 1, 1, 1, 1, 1, 1, 1, 1, 1, 1, 1, 1, 1, 1, 1, 1, 1, 1, 1, 1, 1, 1, 1, 1, 1, 1, 1, 1, 1, 1, 1, 1, 1, 1, 1, 1, 1, 1, 1, 1, 1, 1, 1, 1, 1, 1, 1, 1, 1, 1, 1, 1, 1, 1, 1, 1, 1, 1, 1, 1, 1, 1, 1, 1, 1, 1, 1, 1, 1, 1, 1, 1, 1, 1, 1, 1, 1, 1, 1, 1, 1, 1, 1, 1, 1, 1, 1, 1, 1, 1, 1, 1, 1, 1, 1, 1, 1, 1, 1, 1, 1, 1, 1, 1, 1, 1, 1, 1, 1, 1, 1, 1, 1, 1, 1, 1, 1, 1, 1, 1, 1, 1, 1, 1, 1, 1, 1, 1, 1, 1, 1, 1, 1, 1, 1, 1, 1, 1, 1, 1, 1, 1, 1, 1, 1, 1, 1, 1, 1, 1, 1, 1, 1, 1, 1, 1, 1, 1, 1, 1, 1, 1, 1, 1, 1, 1, 1, 1, 1, 1, 1, 1, 1, 1, 1, 1, 1, 1, 1, 1, 1, 1, 1, 1, 1, 1, 1, 1, 1, 1, 1, 1, 1, 1, 1, 1, 1, 1, 1, 1, 1, 1, 1, 1, 1, 1, 1, 1, 1, 1, 1, 1, 1, 1, 1, 1, 1, 1, 1, 1, 1, 1, 1, 1, 1, 1, 1, 1, 1, 1, 1, 1, 1, 1, 1, 1, 1, 1, 1, 1, 1, 1, 1, 1, 1, 1, 1, 1, 1, 1, 1, 1, 1, 1, 1, 1, 1, 1, 1, 1, 1, 1, 1, 1, 1, 1, 1, 1, 1, 1, 1, 1, 1, 1, 1, 1, 1, 1, 1, 1, 1, 1, 1, 1, 1, 1, 1, 1, 1, 1, 1, 1, 1, 1, 1, 1, 1, 1, 1, 1, 1, 1, 1, 1, 1, 1, 1, 1, 1, 1, 1, 1, 1, 1, 1, 1, 1, 1, 1, 1, 1, 1, 1, 1, 1, 1, 1, 1, 1, 1, 1, 1, 1, 1, 1, 1, 1, 1, 1, 1, 1, 1, 1, 1, 1, 1, 1, 1, 1, 1, 1, 1, 1, 1, 1, 1, 1, 1, 1, 1, 1, 1, 1, 1, 1, 1, 1, 1, 1, 1, 1, 1, 1, 1, 1, 1, 1, 1, 1, 1, 1, 1, 1, 1, 1, 1, 1, 1, 1, 1, 1, 1, 1, 1, 1, 1, 1, 1, 1, 1, 1, 1, 1, 1, 1, 1, 1, 1, 1, 1, 1, 1, 1, 1, 1, 1, 1, 1, 1, 1, 1, 1, 1, 1, 1, 1, 1, 1, 1, 1, 1, 1, 1, 1, 1, 1, 1, 1, 1, 1, 1, 1, 1, 1, 1, 1, 1, 1, 1, 1, 1, 1, 1, 1, 1, 1, 1, 1, 1, 1, 1, 1, 1, 1, 1, 1, 1, 1, 1, 1, 1, 1, 1, 1, 1, 1, 1, 1, 1, 1, 1, 1, 1, 1, 1, 1, 1, 1, 1, 1, 1, 1, 1, 1, 1, 1, 1, 1, 1, 1, 1, 1, 1, 1, 1, 1, 1, 1, 1, 1, 1, 1, 1, 1, 1, 1, 1, 1, 1, 1, 1, 1, 1, 1, 1, 1, 1, 1, 1, 1, 1, 1, 1, 1, 1, 1, 1, 1, 1, 1, 1, 1, 1, 1, 1, 1, 1, 1, 1, 1, 1, 1, 1, 1, 1, 1, 1, 1, 1, 1, 1, 1, 1, 1, 1, 1, 1, 1, 1, 1, 1, 1, 1, 1, 1, 1, 1, 1, 1, 1, 1, 1, 1, 1, 1, 1, 1, 1, 1, 1, 1, 1, 1, 1, 1, 1, 1, 1, 1, 1, 1, 1, 1, 1, 1, 1, 1, 1, 1, 1, 1, 1, 1, 1, 1, 1, 1, 1, 1, 1, 1, 1, 1, 1, 1, 1, 1, 1, 1, 1, 1, 1, 1, 1, 1, 1, 1, 1, 1, 1, 1, 1, 1, 1, 1, 1, 1, 1, 1, 1, 1, 1, 1, 1, 1, 1, 1, 1, 1, 1, 1, 1, 1, 1, 1, 1, 1, 1, 1, 1, 1, 1, 1, 1, 1, 1, 1, 1, 1, 1, 1, 1, 1, 1, 1, 1, 1, 1, 1, 1, 1, 1, 1, 1, 1, 1, 1, 1, 1, 1, 1, 1, 1, 1, 1, 1, 1, 1, 1, 1, 1, 1, 1, 1, 1, 1, 1, 1, 1, 1, 1, 1, 1, 1, 1, 1, 1, 1, 1, 1, 1, 1, 1, 1, 1, 1, 1, 1, 1, 1, 1, 1, 1, 1, 1, 1, 1, 1, 1, 1, 1, 1, 1, 1, 1, 1, 1, 1, 1, 1, 1, 1, 1, 1, 1, 1, 1, 1, 1, 1, 1, 1, 1, 1, 1, 1, 1, 1, 1, 1, 1, 1, 1, 1, 1, 1, 1, 1, 1, 1, 1, 1, 1, 1, 1, 1, 1, 1, 1, 1, 1, 1, 1, 1, 1, 1, 1, 1, 1, 1, 1, 1, 1, 1, 1, 1, 1, 1, 1, 1, 1, 1, 1, 1, 1, 1, 1, 1, 1, 1, 1, 1, 1, 1, 1, 1, 1, 1, 1, 1, 1, 1, 1, 1, 1, 1, 1, 1, 1, 1, 1, 1, 1, 1, 1, 1, 1, 1, 1, 1, 1, 1, 1, 1, 1, 1, 1, 1, 1, 1, 1, 1, 1, 1, 1, 1, 1, 1, 1, 1, 1, 1, 1, 1, 1, 1, 1, 1, 1, 1, 1, 1, 1, 1, 1, 1, 1, 1, 1, 1, 1, 1, 1, 1, 1, 1, 1, 1, 1, 1, 1, 1, 1, 1, 1, 1, 1, 1, 1, 1, 1, 1, 1, 1, 1, 1, 1, 1, 1, 1, 1, 1, 1, 1, 1, 1, 1, 1, 1, 1, 1, 1, 1, 1, 1, 1, 1, 1, 1, 1, 1, 1, 1, 1, 1, 1, 1, 1, 1, 1, 1, 1, 1, 1, 1, 1, 1, 1, 1, 1, 1, 1, 1, 1, 1, 1, 1, 1, 1, 1, 1, 1, 1, 1, 1, 1, 1, 1, 1, 1, 1, 1, 1, 1, 1, 1, 1, 1, 1, 1, 1, 1, 1, 1, 1, 1, 1, 1, 1, 1, 1, 1, 1, 1, 1, 1, 1, 1, 1, 1, 1, 1, 1, 1, 1, 1, 1, 1, 1, 1, 1, 1, 1, 1, 1, 1, 1, 1, 1, 1, 1, 1, 1, 1, 1, 1, 1, 1, 1, 1, 1, 1, 1, 1, 1, 1, 1, 1, 1, 1, 1, 1, 1, 1, 1, 1, 1, 1, 1, 1, 1, 1, 1, 1, 1, 1, 1, 1, 1, 1, 1, 1, 1, 1, 1, 1, 1, 1, 1, 1, 1, 1, 1, 1, 1, 1, 1, 1, 1, 1, 1, 1, 1, 1, 1, 1, 1, 1, 1, 1, 1, 1, 1, 1, 1, 1, 1, 1, 1, 1, 1, 1, 1, 1, 1, 1, 1, 1, 1, 1, 1, 1, 1, 1, 1, 1, 1, 1, 1, 1, 1, 1, 1, 1, 1, 1, 1, 1, 1, 1, 1, 1, 1, 1, 1, 1, 1, 1, 1, 1, 1, 1, 1, 1, 1, 1, 1, 1, 1, 1, 1, 1, 1, 1, 1, 1, 1, 1, 1, 1, 1, 1, 1, 1, 1, 1, 1, 1, 1, 1, 1, 1, 1, 1, 1, 1, 1, 1, 1, 1, 1, 1, 1, 1, 1, 1, 1, 1, 1, 1, 1, 1, 1, 1, 1, 1, 1, 1, 1, 1, 1, 1, 1, 1, 1, 1, 1, 1, 1, 1, 1, 1, 1, 1, 1, 1, 1, 1, 1, 1, 1, 1, 1, 1, 1, 1, 1, 1, 1, 1, 1, 1, 1, 1, 1, 1, 1, 1, 1, 1, 1, 1, 1, 1, 1, 1, 1, 1, 1, 1, 1, 1])
me_lighting_001.materials.append(mat_inoxs2_001)
me_lighting_001.use_remesh_preserve_volume = False
me_lighting_001.use_remesh_preserve_attributes = False
me_lighting_001.use_mirror_vertex_groups = False
me_lighting_001.update()

# ---- objects
ob_lamp = bpy.data.objects.new('Lamp', light_spot)
ob_camera = bpy.data.objects.new('Camera', cam_camera)
ob_ceiling_light3 = bpy.data.objects.new('ceiling light3', me_lighting_001)

# ---- transforms, parenting, visibility, modifiers, constraints
ob_lamp.location = (4.076, 1.005, 5.904)
ob_lamp.rotation_euler = (0.6503, 0.05522, 1.866)
ob_lamp.lock_rotations_4d = False
ob_lamp.empty_display_type = 'ARROWS'
ob_lamp.color = (0.0, 0.0, 0.0, 0.0)
ob_lamp.lineart.crease_threshold = 0.0
ob_camera.location = (1.881, -1.247, 3.437)
ob_camera.rotation_euler = (1.126, 3.8e-06, 1.106)
ob_camera.lock_rotations_4d = False
ob_camera.empty_display_type = 'ARROWS'
ob_camera.color = (0.0, 0.0, 0.0, 0.0)
ob_camera.display_type = 'WIRE'
ob_camera.lineart.crease_threshold = 0.0
ob_ceiling_light3.location = (-0.03442, 0.01243, 2.67)
ob_ceiling_light3.rotation_euler = (1.571, 0.0, 3.142)
ob_ceiling_light3.scale = (0.6216, 0.6216, 57.99)
ob_ceiling_light3.lock_rotations_4d = False
ob_ceiling_light3.empty_display_type = 'ARROWS'
ob_ceiling_light3.color = (0.0, 0.0, 0.0, 1.0)
ob_ceiling_light3.lineart.crease_threshold = 0.0

# ---- collection membership
col_collection_1.objects.link(ob_lamp)
col_collection_1.objects.link(ob_camera)
col_collection_1.objects.link(ob_ceiling_light3)

# ---- scene / render settings (as saved in the file)
scene.camera = ob_camera
scene.frame_start = 1; scene.frame_end = 250; scene.frame_set(1)
scene.render.engine = 'BLENDER_EEVEE_NEXT'
scene.render.image_settings.file_format = 'JPEG'
scene.render.image_settings.color_mode = 'RGB'
scene.render.image_settings.compression = 90
scene.render.resolution_x = 1024
scene.render.resolution_y = 768
scene.render.resolution_percentage = 50
scene.render.pixel_aspect_x = 100.0
scene.render.pixel_aspect_y = 100.0
scene.render.fps = 25
scene.render.dither_intensity = 0.0
scene.render.use_compositing = False
scene.render.use_sequencer = False
scene.render.bake_margin = 2
scene.render.bake_bias = 0.0
scene.render.use_stamp_time = False
scene.render.use_stamp_date = False
scene.render.use_stamp_frame = False
scene.render.use_stamp_camera = False
scene.render.use_stamp_scene = False
scene.render.use_stamp_filename = False
scene.render.use_stamp_render_time = False
scene.render.stamp_font_size = 0
scene.cycles.use_denoising = False
scene.cycles.samples = 10
scene.cycles.sampling_pattern = 'TABULATED_SOBOL'
scene.cycles.light_sampling_threshold = 0.0
scene.cycles.use_adaptive_sampling = False
scene.cycles.use_light_tree = False
scene.cycles.blur_glossy = 0.0
scene.cycles.volume_bounces = 1
scene.cycles.pixel_filter_type = 'GAUSSIAN'
scene.cycles.sample_clamp_indirect = 0.0
scene.view_settings.view_transform = 'Raw'
bpy.context.view_layer.update()
